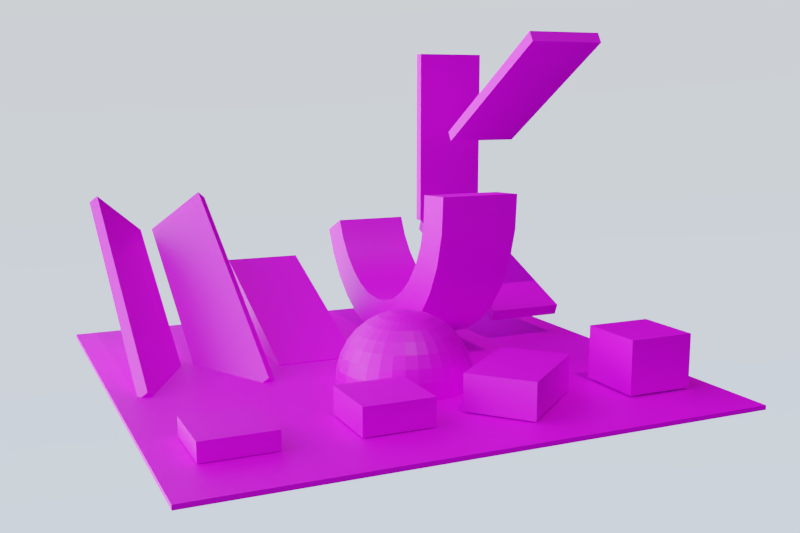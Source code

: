 # Source: basic-colliders.blend  (saved by Blender 4.0.36; exported with 4.5.12 LTS)
import bpy
from mathutils import Matrix  # noqa: F401  (used for matrix-valued properties, if any)

bpy.ops.wm.read_factory_settings(use_empty=True)
scene = bpy.context.scene
scene.name = 'Scene'

# ---- collections
col_scene = bpy.data.collections.new('Scene'); scene.collection.children.link(col_scene)
col_objects = bpy.data.collections.new('objects'); scene.collection.children.link(col_objects)
col_test = bpy.data.collections.new('test'); scene.collection.children.link(col_test)
col_boxes = bpy.data.collections.new('boxes'); scene.collection.children.link(col_boxes)

# ---- images (referenced by path relative to the original .blend; pixels are not part of the script)
import os
ASSET_DIR = os.environ.get("B2B_ASSET_DIR", "")  # directory of the original .blend (textures are referenced by path, not embedded)
HERE = os.path.dirname(os.path.abspath(__file__))  # packed textures are extracted next to this script under _unpacked/

def load_image(name, relpath, width, height, colorspace="sRGB"):
    """Load a texture the original file referenced (path relative to the .blend, or extracted next to this script)."""
    p = next((c for c in (os.path.join(HERE, relpath), os.path.join(ASSET_DIR, relpath)) if relpath and os.path.exists(c)), "")
    if p:
        img = bpy.data.images.load(p, check_existing=True)
        img.name = name
    else:  # same state as the original file: an image datablock whose file is absent (Cycles renders it pink)
        img = bpy.data.images.new(name, width, height)
        img.source = "FILE"
        img.filepath = "//" + (relpath or name)
    img.colorspace_settings.name = colorspace
    return img
img_colorgrid_png = load_image('ColorGrid.png', 'ColorGrid.png', 1024, 1024, 'sRGB')
img_colorgrid_001 = load_image('ColorGrid.001', 'ColorGrid.png', 1024, 1024, 'sRGB')

# ---- materials (node trees are filled in below, after node groups)
mat_uv_grid = bpy.data.materials.new('uv-grid')
mat_uv_grid.alpha_threshold = 0.0
mat_uv_grid.use_backface_culling = True
mat_uv_grid.refraction_depth = 0.1
mat_uv_grid.diffuse_color = (0.5785, 0.7771, 0.8, 1.0)
mat_uv_grid.roughness = 0.0
mat_uv_grid.line_color = (0.0, 0.0, 0.0, 1.0)
mat_bounce2_physics = bpy.data.materials.new('bounce2_physics')
mat_bounce2_physics.alpha_threshold = 0.0
mat_bounce2_physics.use_backface_culling = True
mat_bounce2_physics.refraction_depth = 0.1
mat_bounce2_physics.diffuse_color = (0.5785, 0.7771, 0.8, 1.0)
mat_bounce2_physics.roughness = 0.0
mat_bounce2_physics.line_color = (0.0, 0.0, 0.0, 1.0)
mat_bounce6_physics = bpy.data.materials.new('bounce6_physics')
mat_bounce6_physics.alpha_threshold = 0.0
mat_bounce6_physics.use_backface_culling = True
mat_bounce6_physics.refraction_depth = 0.1
mat_bounce6_physics.diffuse_color = (0.5785, 0.7771, 0.8, 1.0)
mat_bounce6_physics.roughness = 0.0
mat_bounce6_physics.line_color = (0.0, 0.0, 0.0, 1.0)
mat_bounce4_physics = bpy.data.materials.new('bounce4_physics')
mat_bounce4_physics.alpha_threshold = 0.0
mat_bounce4_physics.use_backface_culling = True
mat_bounce4_physics.refraction_depth = 0.1
mat_bounce4_physics.diffuse_color = (0.5785, 0.7771, 0.8, 1.0)
mat_bounce4_physics.roughness = 0.0
mat_bounce4_physics.line_color = (0.0, 0.0, 0.0, 1.0)
mat_bounce8_physics = bpy.data.materials.new('bounce8_physics')
mat_bounce8_physics.alpha_threshold = 0.0
mat_bounce8_physics.use_backface_culling = True
mat_bounce8_physics.refraction_depth = 0.1
mat_bounce8_physics.diffuse_color = (0.5785, 0.7771, 0.8, 1.0)
mat_bounce8_physics.roughness = 0.0
mat_bounce8_physics.line_color = (0.0, 0.0, 0.0, 1.0)

# ---- node groups
ng_auto_smooth = bpy.data.node_groups.new('Auto Smooth', 'GeometryNodeTree')
_s = ng_auto_smooth.interface.new_socket(name='Geometry', in_out='OUTPUT', socket_type='NodeSocketGeometry')
_s = ng_auto_smooth.interface.new_socket(name='Geometry', in_out='INPUT', socket_type='NodeSocketGeometry')
_s = ng_auto_smooth.interface.new_socket(name='Angle', in_out='INPUT', socket_type='NodeSocketFloat')
_s.subtype = 'ANGLE'
_s.min_value = 0.0
_s.max_value = 3.142
ng_auto_smooth.is_modifier = True
_N = ng_auto_smooth.nodes; _L = ng_auto_smooth.links
n0 = _N.new('NodeGroupOutput'); n0.name = 'Group Output'; n0.location = (480, -100)
n1 = _N.new('NodeGroupInput'); n1.name = 'Group Input'; n1.location = (-420, -300)
n2 = _N.new('NodeGroupInput'); n2.name = 'Group Input.001'; n2.location = (-60, -100)
n3 = _N.new('GeometryNodeSetShadeSmooth'); n3.name = 'Set Shade Smooth'; n3.location = (120, -100)
n3.domain = 'EDGE'
n4 = _N.new('GeometryNodeSetShadeSmooth'); n4.name = 'Set Shade Smooth.001'; n4.location = (300, -100)
n5 = _N.new('GeometryNodeInputMeshEdgeAngle'); n5.name = 'Edge Angle'; n5.location = (-420, -220)
n6 = _N.new('GeometryNodeInputEdgeSmooth'); n6.name = 'Is Edge Smooth'; n6.location = (-60, -160)
n7 = _N.new('GeometryNodeInputShadeSmooth'); n7.name = 'Is Face Smooth'; n7.location = (-240, -340)
n8 = _N.new('FunctionNodeBooleanMath'); n8.name = 'Boolean Math'; n8.location = (-60, -220)
n9 = _N.new('FunctionNodeCompare'); n9.name = 'Compare'; n9.location = (-240, -180)
n9.operation = 'LESS_EQUAL'
_L.new(n5.outputs[0], n9.inputs[0])
_L.new(n4.outputs[0], n0.inputs[0])
_L.new(n1.outputs[1], n9.inputs[1])
_L.new(n9.outputs[0], n8.inputs[0])
_L.new(n7.outputs[0], n8.inputs[1])
_L.new(n2.outputs[0], n3.inputs[0])
_L.new(n6.outputs[0], n3.inputs[1])
_L.new(n3.outputs[0], n4.inputs[0])
_L.new(n8.outputs[0], n3.inputs[2])
n0.is_active_output = True

# ---- material node trees
mat_uv_grid.use_nodes = True; mat_uv_grid.node_tree.nodes.clear()
_N = mat_uv_grid.node_tree.nodes; _L = mat_uv_grid.node_tree.links
n0 = _N.new('NodeFrame'); n0.name = 'Frame.002'; n0.location = (-1230, 413)
n0.label = '_BaseColor'
n0.width = 1168
n0.label_size = 24
n1 = _N.new('ShaderNodeOutputMaterial'); n1.name = 'Material Output.001'; n1.location = (580, 360)
n2 = _N.new('ShaderNodeEmission'); n2.name = 'Emission'; n2.location = (80, 400)
n2.width = 200
n2.inputs[1].default_value = 0.0
n3 = _N.new('ShaderNodeAddShader'); n3.name = 'Add Shader'; n3.location = (380, 340)
n4 = _N.new('ShaderNodeUVMap'); n4.name = 'UV Map'; n4.location = (30, -53)
n5 = _N.new('ShaderNodeBsdfPrincipled'); n5.name = 'Principled BSDF'; n5.location = (81, 222)
n5.width = 201
n5.subsurface_method = 'BURLEY'
n5.inputs[3].default_value = 1.45
n5.inputs[9].default_value = (1.0, 1.0, 1.0)
n5.inputs[27].default_value = (0.0, 0.0, 0.0, 1.0)
n5.inputs[28].default_value = 1.0
n6 = _N.new('ShaderNodeMapping'); n6.name = 'Mapping.002'; n6.location = (230, -53)
n6.width = 240
n7 = _N.new('NodeReroute'); n7.name = 'Reroute.001'; n7.location = (1130, -53)
n7.width = 16
n8 = _N.new('ShaderNodeTexImage'); n8.name = 'Image Texture.001'; n8.location = (666, -70)
n8.image = img_colorgrid_png
n4.parent = n0
n6.parent = n0
n7.parent = n0
n8.parent = n0
_L.new(n4.outputs[0], n6.inputs[0])
_L.new(n2.outputs[0], n3.inputs[0])
_L.new(n3.outputs[0], n1.inputs[0])
_L.new(n5.outputs[0], n3.inputs[1])
_L.new(n6.outputs[0], n8.inputs[0])
_L.new(n8.outputs[0], n7.inputs[0])
_L.new(n7.outputs[0], n2.inputs[0])
_L.new(n7.outputs[0], n5.inputs[0])
n1.is_active_output = True
mat_bounce2_physics.use_nodes = True; mat_bounce2_physics.node_tree.nodes.clear()
_N = mat_bounce2_physics.node_tree.nodes; _L = mat_bounce2_physics.node_tree.links
n0 = _N.new('NodeFrame'); n0.name = 'Frame.002'; n0.location = (-1230, 413)
n0.label = '_BaseColor'
n0.width = 1168
n0.label_size = 24
n1 = _N.new('ShaderNodeOutputMaterial'); n1.name = 'Material Output.001'; n1.location = (580, 360)
n2 = _N.new('ShaderNodeEmission'); n2.name = 'Emission'; n2.location = (80, 400)
n2.width = 200
n2.inputs[1].default_value = 0.0
n3 = _N.new('ShaderNodeAddShader'); n3.name = 'Add Shader'; n3.location = (380, 340)
n4 = _N.new('ShaderNodeUVMap'); n4.name = 'UV Map'; n4.location = (30, -53)
n5 = _N.new('ShaderNodeBsdfPrincipled'); n5.name = 'Principled BSDF'; n5.location = (81, 222)
n5.width = 201
n5.subsurface_method = 'BURLEY'
n5.inputs[3].default_value = 1.45
n5.inputs[9].default_value = (1.0, 1.0, 1.0)
n5.inputs[27].default_value = (0.0, 0.0, 0.0, 1.0)
n5.inputs[28].default_value = 1.0
n6 = _N.new('ShaderNodeMapping'); n6.name = 'Mapping.002'; n6.location = (230, -53)
n6.width = 240
n7 = _N.new('NodeReroute'); n7.name = 'Reroute.001'; n7.location = (1130, -53)
n7.width = 16
n8 = _N.new('ShaderNodeTexImage'); n8.name = 'Image Texture.001'; n8.location = (666, -70)
n8.image = img_colorgrid_001
n4.parent = n0
n6.parent = n0
n7.parent = n0
n8.parent = n0
_L.new(n4.outputs[0], n6.inputs[0])
_L.new(n2.outputs[0], n3.inputs[0])
_L.new(n3.outputs[0], n1.inputs[0])
_L.new(n5.outputs[0], n3.inputs[1])
_L.new(n6.outputs[0], n8.inputs[0])
_L.new(n8.outputs[0], n7.inputs[0])
_L.new(n7.outputs[0], n2.inputs[0])
_L.new(n7.outputs[0], n5.inputs[0])
n1.is_active_output = True
mat_bounce6_physics.use_nodes = True; mat_bounce6_physics.node_tree.nodes.clear()
_N = mat_bounce6_physics.node_tree.nodes; _L = mat_bounce6_physics.node_tree.links
n0 = _N.new('NodeFrame'); n0.name = 'Frame.002'; n0.location = (-1230, 413)
n0.label = '_BaseColor'
n0.width = 1168
n0.label_size = 24
n1 = _N.new('ShaderNodeOutputMaterial'); n1.name = 'Material Output.001'; n1.location = (580, 360)
n2 = _N.new('ShaderNodeEmission'); n2.name = 'Emission'; n2.location = (80, 400)
n2.width = 200
n2.inputs[1].default_value = 0.0
n3 = _N.new('ShaderNodeAddShader'); n3.name = 'Add Shader'; n3.location = (380, 340)
n4 = _N.new('ShaderNodeUVMap'); n4.name = 'UV Map'; n4.location = (30, -53)
n5 = _N.new('ShaderNodeBsdfPrincipled'); n5.name = 'Principled BSDF'; n5.location = (81, 222)
n5.width = 201
n5.subsurface_method = 'BURLEY'
n5.inputs[3].default_value = 1.45
n5.inputs[9].default_value = (1.0, 1.0, 1.0)
n5.inputs[27].default_value = (0.0, 0.0, 0.0, 1.0)
n5.inputs[28].default_value = 1.0
n6 = _N.new('ShaderNodeMapping'); n6.name = 'Mapping.002'; n6.location = (230, -53)
n6.width = 240
n7 = _N.new('NodeReroute'); n7.name = 'Reroute.001'; n7.location = (1130, -53)
n7.width = 16
n8 = _N.new('ShaderNodeTexImage'); n8.name = 'Image Texture.001'; n8.location = (666, -70)
n8.image = img_colorgrid_001
n4.parent = n0
n6.parent = n0
n7.parent = n0
n8.parent = n0
_L.new(n4.outputs[0], n6.inputs[0])
_L.new(n2.outputs[0], n3.inputs[0])
_L.new(n3.outputs[0], n1.inputs[0])
_L.new(n5.outputs[0], n3.inputs[1])
_L.new(n6.outputs[0], n8.inputs[0])
_L.new(n8.outputs[0], n7.inputs[0])
_L.new(n7.outputs[0], n2.inputs[0])
_L.new(n7.outputs[0], n5.inputs[0])
n1.is_active_output = True
mat_bounce4_physics.use_nodes = True; mat_bounce4_physics.node_tree.nodes.clear()
_N = mat_bounce4_physics.node_tree.nodes; _L = mat_bounce4_physics.node_tree.links
n0 = _N.new('NodeFrame'); n0.name = 'Frame.002'; n0.location = (-1230, 413)
n0.label = '_BaseColor'
n0.width = 1168
n0.label_size = 24
n1 = _N.new('ShaderNodeOutputMaterial'); n1.name = 'Material Output.001'; n1.location = (580, 360)
n2 = _N.new('ShaderNodeEmission'); n2.name = 'Emission'; n2.location = (80, 400)
n2.width = 200
n2.inputs[1].default_value = 0.0
n3 = _N.new('ShaderNodeAddShader'); n3.name = 'Add Shader'; n3.location = (380, 340)
n4 = _N.new('ShaderNodeUVMap'); n4.name = 'UV Map'; n4.location = (30, -53)
n5 = _N.new('ShaderNodeBsdfPrincipled'); n5.name = 'Principled BSDF'; n5.location = (81, 222)
n5.width = 201
n5.subsurface_method = 'BURLEY'
n5.inputs[3].default_value = 1.45
n5.inputs[9].default_value = (1.0, 1.0, 1.0)
n5.inputs[27].default_value = (0.0, 0.0, 0.0, 1.0)
n5.inputs[28].default_value = 1.0
n6 = _N.new('ShaderNodeMapping'); n6.name = 'Mapping.002'; n6.location = (230, -53)
n6.width = 240
n7 = _N.new('NodeReroute'); n7.name = 'Reroute.001'; n7.location = (1130, -53)
n7.width = 16
n8 = _N.new('ShaderNodeTexImage'); n8.name = 'Image Texture.001'; n8.location = (666, -70)
n8.image = img_colorgrid_001
n4.parent = n0
n6.parent = n0
n7.parent = n0
n8.parent = n0
_L.new(n4.outputs[0], n6.inputs[0])
_L.new(n2.outputs[0], n3.inputs[0])
_L.new(n3.outputs[0], n1.inputs[0])
_L.new(n5.outputs[0], n3.inputs[1])
_L.new(n6.outputs[0], n8.inputs[0])
_L.new(n8.outputs[0], n7.inputs[0])
_L.new(n7.outputs[0], n2.inputs[0])
_L.new(n7.outputs[0], n5.inputs[0])
n1.is_active_output = True
mat_bounce8_physics.use_nodes = True; mat_bounce8_physics.node_tree.nodes.clear()
_N = mat_bounce8_physics.node_tree.nodes; _L = mat_bounce8_physics.node_tree.links
n0 = _N.new('NodeFrame'); n0.name = 'Frame.002'; n0.location = (-1230, 413)
n0.label = '_BaseColor'
n0.width = 1168
n0.label_size = 24
n1 = _N.new('ShaderNodeOutputMaterial'); n1.name = 'Material Output.001'; n1.location = (580, 360)
n2 = _N.new('ShaderNodeEmission'); n2.name = 'Emission'; n2.location = (80, 400)
n2.width = 200
n2.inputs[1].default_value = 0.0
n3 = _N.new('ShaderNodeAddShader'); n3.name = 'Add Shader'; n3.location = (380, 340)
n4 = _N.new('ShaderNodeUVMap'); n4.name = 'UV Map'; n4.location = (30, -53)
n5 = _N.new('ShaderNodeBsdfPrincipled'); n5.name = 'Principled BSDF'; n5.location = (81, 222)
n5.width = 201
n5.subsurface_method = 'BURLEY'
n5.inputs[3].default_value = 1.45
n5.inputs[9].default_value = (1.0, 1.0, 1.0)
n5.inputs[27].default_value = (0.0, 0.0, 0.0, 1.0)
n5.inputs[28].default_value = 1.0
n6 = _N.new('ShaderNodeMapping'); n6.name = 'Mapping.002'; n6.location = (230, -53)
n6.width = 240
n7 = _N.new('NodeReroute'); n7.name = 'Reroute.001'; n7.location = (1130, -53)
n7.width = 16
n8 = _N.new('ShaderNodeTexImage'); n8.name = 'Image Texture.001'; n8.location = (666, -70)
n8.image = img_colorgrid_001
n4.parent = n0
n6.parent = n0
n7.parent = n0
n8.parent = n0
_L.new(n4.outputs[0], n6.inputs[0])
_L.new(n2.outputs[0], n3.inputs[0])
_L.new(n3.outputs[0], n1.inputs[0])
_L.new(n5.outputs[0], n3.inputs[1])
_L.new(n6.outputs[0], n8.inputs[0])
_L.new(n8.outputs[0], n7.inputs[0])
_L.new(n7.outputs[0], n2.inputs[0])
_L.new(n7.outputs[0], n5.inputs[0])
n1.is_active_output = True

# ---- world
world_world = bpy.data.worlds.new('World'); scene.world = world_world
world_world.use_nodes = True; world_world.node_tree.nodes.clear()
_N = world_world.node_tree.nodes; _L = world_world.node_tree.links
n0 = _N.new('NodeFrame'); n0.name = 'Frame.002'; n0.location = (345, 1197)
n0.label = 'Lighting'
n0.width = 177
n1 = _N.new('NodeFrame'); n1.name = 'Frame.003'; n1.location = (345, 1076)
n1.label = 'Camera'
n1.width = 177
n2 = _N.new('NodeFrame'); n2.name = 'Frame'; n2.location = (-1320, 967)
n2.label = 'Simple Underlighting'
n2.width = 1206
n3 = _N.new('NodeFrame'); n3.name = 'Frame.001'; n3.location = (-1491, 1471)
n3.label = 'Simple Sky Gradient'
n3.width = 1370
n4 = _N.new('NodeReroute'); n4.name = 'Reroute.002'; n4.location = (38, -48)
n4.width = 16
n4.socket_idname = 'NodeSocketShader'
n5 = _N.new('NodeReroute'); n5.name = 'Reroute.003'; n5.location = (139, -48)
n5.width = 16
n5.socket_idname = 'NodeSocketShader'
n6 = _N.new('NodeReroute'); n6.name = 'Reroute.004'; n6.location = (38, -48)
n6.width = 16
n6.socket_idname = 'NodeSocketShader'
n7 = _N.new('ShaderNodeMixShader'); n7.name = 'Mix Shader'; n7.location = (685, 1230)
n8 = _N.new('ShaderNodeLightPath'); n8.name = 'Light Path'; n8.location = (363, 1290)
n9 = _N.new('NodeReroute'); n9.name = 'Reroute.005'; n9.location = (139, -48)
n9.width = 16
n9.socket_idname = 'NodeSocketShader'
n10 = _N.new('ShaderNodeOutputWorld'); n10.name = 'World Output.001'; n10.location = (907, 1230)
n11 = _N.new('ShaderNodeTexGradient'); n11.name = 'Gradient Texture'; n11.location = (433, -101)
n12 = _N.new('ShaderNodeMapping'); n12.name = 'Mapping.002'; n12.location = (232, -101)
n12.inputs[1].default_value = (0.3, 0.0, -8.4)
n12.inputs[2].default_value = (0.005236, 1.571, 0.0)
n12.inputs[3].default_value = (1.0, 6.2, 0.3)
n13 = _N.new('ShaderNodeBackground'); n13.name = 'Background.006'; n13.location = (1035, -40)
n13.inputs[1].default_value = 3.0
n14 = _N.new('ShaderNodeValToRGB'); n14.name = 'ColorRamp'; n14.location = (615, -60)
n14.width = 320
n14.color_ramp.interpolation = 'EASE'
while len(n14.color_ramp.elements) > 1: n14.color_ramp.elements.remove(n14.color_ramp.elements[-1])
n14.color_ramp.elements[0].position = 0.0; n14.color_ramp.elements[0].color = (0.09656, 0.088, 0.112, 1.0)
_e = n14.color_ramp.elements.new(0.09135); _e.color = (0.3214, 0.3954, 0.5035, 1.0)
_e = n14.color_ramp.elements.new(0.6194); _e.color = (0.3059, 0.3077, 0.2759, 1.0)
_e = n14.color_ramp.elements.new(1.0); _e.color = (1.0, 0.8784, 0.9148, 1.0)
n15 = _N.new('ShaderNodeTexCoord'); n15.name = 'Texture Coordinate.002'; n15.location = (30, -60)
n16 = _N.new('ShaderNodeVectorMath'); n16.name = 'Vector Math.001'; n16.location = (998, -40)
n16.operation = 'MULTIPLY'
n16.inputs[1].default_value = (1.8, 1.8, 1.8)
n17 = _N.new('ShaderNodeValToRGB'); n17.name = 'ColorRamp.001'; n17.location = (655, -60)
while len(n17.color_ramp.elements) > 1: n17.color_ramp.elements.remove(n17.color_ramp.elements[-1])
n17.color_ramp.elements[0].position = 0.0; n17.color_ramp.elements[0].color = (0.0, 0.0, 0.0, 1.0)
_e = n17.color_ramp.elements.new(0.1757); _e.color = (0.06419, 0.05671, 0.05101, 1.0)
_e = n17.color_ramp.elements.new(0.6957); _e.color = (0.2436, 0.3386, 0.5074, 1.0)
_e = n17.color_ramp.elements.new(1.0); _e.color = (1.0, 1.0, 1.0, 1.0)
n18 = _N.new('ShaderNodeTexGradient'); n18.name = 'Gradient Texture.001'; n18.location = (433, -60)
n19 = _N.new('ShaderNodeMapping'); n19.name = 'Mapping.001'; n19.location = (232, -60)
n19.inputs[2].default_value = (0.0, 0.0, -2.766)
n20 = _N.new('ShaderNodeTexCoord'); n20.name = 'Texture Coordinate.001'; n20.location = (30, -60)
n21 = _N.new('ShaderNodeBackground'); n21.name = 'Background.003'; n21.location = (1199, -40)
n21.inputs[1].default_value = 3.0
n4.parent = n0
n5.parent = n0
n6.parent = n1
n9.parent = n1
n11.parent = n2
n12.parent = n2
n13.parent = n2
n14.parent = n2
n15.parent = n2
n16.parent = n3
n17.parent = n3
n18.parent = n3
n19.parent = n3
n20.parent = n3
n21.parent = n3
_L.new(n20.outputs[0], n19.inputs[0])
_L.new(n11.outputs[0], n14.inputs[0])
_L.new(n12.outputs[0], n11.inputs[0])
_L.new(n17.outputs[0], n16.inputs[0])
_L.new(n19.outputs[0], n18.inputs[0])
_L.new(n18.outputs[0], n17.inputs[0])
_L.new(n4.outputs[0], n5.inputs[0])
_L.new(n6.outputs[0], n9.inputs[0])
_L.new(n8.outputs[0], n7.inputs[0])
_L.new(n16.outputs[0], n21.inputs[0])
_L.new(n5.outputs[0], n7.inputs[1])
_L.new(n9.outputs[0], n7.inputs[2])
_L.new(n14.outputs[0], n13.inputs[0])
_L.new(n21.outputs[0], n4.inputs[0])
_L.new(n7.outputs[0], n10.inputs[0])
_L.new(n13.outputs[0], n6.inputs[0])
_L.new(n15.outputs[0], n12.inputs[0])
n10.is_active_output = True
world_world.color = (0.05088, 0.05088, 0.05088)
world_world.use_sun_shadow = False
world_world.sun_shadow_jitter_overblur = 0.0
world_world.cycles.sample_map_resolution = 2048

# ---- cameras
cam_camera = bpy.data.cameras.new('Camera')
cam_camera.lens = 45.0

# ---- lights
light_sun = bpy.data.lights.new('Sun', 'SUN')
light_sun.transmission_factor = 0.0
light_sun.energy = 1.0

# ---- meshes
me_plane_002 = bpy.data.meshes.new('Plane.002')
me_plane_002.from_pydata([(7.965, 7.965, 0.06513), (-7.965, 7.965, 0.06513), (7.965, -7.965, 0.06513), (-7.965, -7.965, 0.06513), (7.965, 7.965, -0.06513), (-7.965, 7.965, -0.06513), (7.965, -7.965, -0.06513), (-7.965, -7.965, -0.06513)], [], [(0, 1, 3, 2), (4, 6, 7, 5), (1, 5, 7, 3), (2, 6, 4, 0), (3, 7, 6, 2), (0, 4, 5, 1)])
_uv = me_plane_002.uv_layers.new(name='UVMap')
_uv.uv.foreach_set('vector', [0.625, 0.125, 0.5, 0.125, 0.5, 0.0, 0.625, 4.052e-08, 0.625, 0.125, 0.625, 4.052e-08, 0.5, 0.0, 0.5, 0.125, 0.5, 0.125, 0.5, 0.125, 0.5, 0.0, 0.5, 0.0, 0.625, 4.052e-08, 0.625, 4.052e-08, 0.625, 0.125, 0.625, 0.125, 0.5, 0.0, 0.5, 0.0, 0.625, 4.052e-08, 0.625, 4.052e-08, 0.625, 0.125, 0.625, 0.125, 0.5, 0.125, 0.5, 0.125])
me_plane_002.materials.append(mat_uv_grid)
me_plane_002.update()
me_plane_001 = bpy.data.meshes.new('Plane.001')
me_plane_001.from_pydata([(-0.9987, 0.9987, 0.2605), (-0.9987, -0.9988, 0.2605), (-0.9987, 0.9987, -0.2605), (-0.9987, -0.9988, -0.2605), (0.9987, -0.9987, -0.2605), (0.9987, 0.9988, -0.2605), (0.9987, 0.9988, 0.2605), (0.9987, -0.9987, 0.2605)], [], [(2, 1, 0), (4, 2, 5), (6, 2, 0), (3, 7, 1), (0, 7, 6), (4, 6, 7), (2, 3, 1), (4, 3, 2), (6, 5, 2), (3, 4, 7), (0, 1, 7), (4, 5, 6)])
_uv = me_plane_001.uv_layers.new(name='UVMap')
_uv.uv.foreach_set('vector', [0.1255, 0.25, 0.1255, 0.125, 0.1255, 0.25, 0.2505, 0.125, 0.1255, 0.25, 0.2505, 0.25, 0.2505, 0.25, 0.1255, 0.25, 0.1255, 0.25, 0.1255, 0.125, 0.2505, 0.125, 0.1255, 0.125, 0.1255, 0.25, 0.2505, 0.125, 0.2505, 0.25, 0.2505, 0.125, 0.2505, 0.25, 0.2505, 0.125, 0.1255, 0.25, 0.1255, 0.125, 0.1255, 0.125, 0.2505, 0.125, 0.1255, 0.125, 0.1255, 0.25, 0.2505, 0.25, 0.2505, 0.25, 0.1255, 0.25, 0.1255, 0.125, 0.2505, 0.125, 0.2505, 0.125, 0.1255, 0.25, 0.1255, 0.125, 0.2505, 0.125, 0.2505, 0.125, 0.2505, 0.25, 0.2505, 0.25])
me_plane_001.materials.append(mat_bounce2_physics)
me_plane_001.update()
me_plane_003 = bpy.data.meshes.new('Plane.003')
me_plane_003.from_pydata([(0.9988, -1.498, 0.521), (-0.9987, -1.498, 0.521), (0.9987, 1.498, 0.521), (-0.9988, 1.498, 0.521), (-0.9987, -1.498, -0.521), (0.9988, -1.498, -0.521), (-0.9988, 1.498, -0.521), (0.9987, 1.498, -0.521)], [], [(5, 2, 0), (1, 6, 4), (6, 2, 7), (7, 4, 6), (1, 2, 3), (5, 1, 4), (5, 7, 2), (1, 3, 6), (6, 3, 2), (7, 5, 4), (1, 0, 2), (5, 0, 1)])
_uv = me_plane_003.uv_layers.new(name='UVMap')
_uv.uv.foreach_set('vector', [0.6256, 0.125, 0.7506, 0.125, 0.6256, 0.125, 0.6256, 0.25, 0.7506, 0.25, 0.6256, 0.25, 0.7506, 0.25, 0.7506, 0.125, 0.7506, 0.125, 0.7506, 0.125, 0.6256, 0.25, 0.7506, 0.25, 0.6256, 0.25, 0.7506, 0.125, 0.7506, 0.25, 0.6256, 0.125, 0.6256, 0.25, 0.6256, 0.25, 0.6256, 0.125, 0.7506, 0.125, 0.7506, 0.125, 0.6256, 0.25, 0.7506, 0.25, 0.7506, 0.25, 0.7506, 0.25, 0.7506, 0.25, 0.7506, 0.125, 0.7506, 0.125, 0.6256, 0.125, 0.6256, 0.25, 0.6256, 0.25, 0.6256, 0.125, 0.7506, 0.125, 0.6256, 0.125, 0.6256, 0.125, 0.6256, 0.25])
me_plane_003.materials.append(mat_bounce6_physics)
me_plane_003.update()
me_plane_004 = bpy.data.meshes.new('Plane.004')
me_plane_004.from_pydata([(0.9988, -0.9987, -0.2605), (0.9987, 0.9988, -0.2605), (-0.9987, -0.9988, -0.2605), (-0.9987, 0.9987, -0.2605), (0.9987, 0.9988, 0.2605), (0.9988, -0.9987, 0.2605), (-0.9988, 0.9987, 0.2605), (-0.9988, -0.9988, 0.2605)], [], [(6, 5, 4), (0, 3, 1), (4, 3, 6), (2, 5, 7), (1, 5, 0), (2, 6, 3), (6, 7, 5), (0, 2, 3), (4, 1, 3), (2, 0, 5), (1, 4, 5), (2, 7, 6)])
_uv = me_plane_004.uv_layers.new(name='UVMap')
_uv.uv.foreach_set('vector', [0.3755, 0.25, 0.5005, 0.125, 0.5005, 0.25, 0.5005, 0.125, 0.3755, 0.25, 0.5005, 0.25, 0.5005, 0.25, 0.3755, 0.25, 0.3755, 0.25, 0.3755, 0.125, 0.5005, 0.125, 0.3755, 0.125, 0.5005, 0.25, 0.5005, 0.125, 0.5005, 0.125, 0.3755, 0.125, 0.3755, 0.25, 0.3755, 0.25, 0.3755, 0.25, 0.3755, 0.125, 0.5005, 0.125, 0.5005, 0.125, 0.3755, 0.125, 0.3755, 0.25, 0.5005, 0.25, 0.5005, 0.25, 0.3755, 0.25, 0.3755, 0.125, 0.5005, 0.125, 0.5005, 0.125, 0.5005, 0.25, 0.5005, 0.25, 0.5005, 0.125, 0.3755, 0.125, 0.3755, 0.125, 0.3755, 0.25])
me_plane_004.materials.append(mat_bounce4_physics)
me_plane_004.update()
me_plane_009 = bpy.data.meshes.new('Plane.009')
me_plane_009.from_pydata([(-0.9987, -0.9988, 0.2605), (-0.9988, 0.9987, 0.2605), (0.9987, -0.9987, 0.2605), (0.9987, 0.9988, 0.2605), (-0.9988, 0.9987, -0.2605), (-0.9987, -0.9988, -0.2605), (0.9987, 0.9988, -0.2605), (0.9987, -0.9987, -0.2605)], [], [(5, 2, 0), (1, 6, 4), (6, 2, 7), (7, 4, 6), (1, 2, 3), (5, 1, 4), (5, 7, 2), (1, 3, 6), (6, 3, 2), (7, 5, 4), (1, 0, 2), (5, 0, 1)])
_uv = me_plane_009.uv_layers.new(name='UVMap')
_uv.uv.foreach_set('vector', [0.8754, 0.125, 1.0, 0.125, 0.8754, 0.125, 0.8754, 0.25, 1.0, 0.25, 0.8754, 0.25, 1.0, 0.25, 1.0, 0.125, 1.0, 0.125, 1.0, 0.125, 0.8754, 0.25, 1.0, 0.25, 0.8754, 0.25, 1.0, 0.125, 1.0, 0.25, 0.8754, 0.125, 0.8754, 0.25, 0.8754, 0.25, 0.8754, 0.125, 1.0, 0.125, 1.0, 0.125, 0.8754, 0.25, 1.0, 0.25, 1.0, 0.25, 1.0, 0.25, 1.0, 0.25, 1.0, 0.125, 1.0, 0.125, 0.8754, 0.125, 0.8754, 0.25, 0.8754, 0.25, 0.8754, 0.125, 1.0, 0.125, 0.8754, 0.125, 0.8754, 0.125, 0.8754, 0.25])
me_plane_009.materials.append(mat_bounce8_physics)
me_plane_009.update()
me_sphere = bpy.data.meshes.new('Sphere')
me_sphere.from_pydata([(0.0, 0.5556, 0.8315), (0.0, 0.8315, 0.5556), (0.0, 0.9808, 0.1951), (0.0, 1.0, 0.0), (0.0, 0.9808, -0.1951), (0.0, 0.8315, -0.5556), (0.03806, 0.1913, 0.9808), (0.07466, 0.3753, 0.9239), (0.1084, 0.5449, 0.8315), (0.1379, 0.6935, 0.7071), (0.1622, 0.8155, 0.5556), (0.1802, 0.9061, 0.3827), (0.1913, 0.9619, 0.1951), (0.1951, 0.9808, 0.0), (0.1913, 0.9619, -0.1951), (0.1802, 0.9061, -0.3827), (0.1622, 0.8155, -0.5556), (0.1379, 0.6935, -0.7071), (0.1084, 0.5449, -0.8315), (0.07466, 0.3753, -0.9239), (0.03806, 0.1913, -0.9808), (0.07466, 0.1802, 0.9808), (0.1464, 0.3536, 0.9239), (0.2126, 0.5133, 0.8315), (0.2706, 0.6533, 0.7071), (0.3182, 0.7682, 0.5556), (0.3536, 0.8536, 0.3827), (0.3753, 0.9061, 0.1951), (0.3827, 0.9239, 0.0), (0.3753, 0.9061, -0.1951), (0.3536, 0.8536, -0.3827), (0.3182, 0.7682, -0.5556), (0.2706, 0.6533, -0.7071), (0.2126, 0.5133, -0.8315), (0.1464, 0.3536, -0.9239), (0.07466, 0.1802, -0.9808), (0.1084, 0.1622, 0.9808), (0.2126, 0.3182, 0.9239), (0.3087, 0.4619, 0.8315), (0.3928, 0.5879, 0.7071), (0.4619, 0.6913, 0.5556), (0.5133, 0.7682, 0.3827), (0.5449, 0.8155, 0.1951), (0.5556, 0.8315, 0.0), (0.5449, 0.8155, -0.1951), (0.5133, 0.7682, -0.3827), (0.4619, 0.6913, -0.5556), (0.3928, 0.5879, -0.7071), (0.3087, 0.4619, -0.8315), (0.2126, 0.3182, -0.9239), (0.1084, 0.1622, -0.9808), (0.1379, 0.1379, 0.9808), (0.2706, 0.2706, 0.9239), (0.3928, 0.3928, 0.8315), (0.5, 0.5, 0.7071), (0.5879, 0.5879, 0.5556), (0.6533, 0.6533, 0.3827), (0.6935, 0.6935, 0.1951), (0.7071, 0.7071, 0.0), (0.6935, 0.6935, -0.1951), (0.6533, 0.6533, -0.3827), (0.5879, 0.5879, -0.5556), (0.5, 0.5, -0.7071), (0.3928, 0.3928, -0.8315), (0.2706, 0.2706, -0.9239), (0.1379, 0.1379, -0.9808), (0.1622, 0.1084, 0.9808), (0.3182, 0.2126, 0.9239), (0.4619, 0.3087, 0.8315), (0.5879, 0.3928, 0.7071), (0.6913, 0.4619, 0.5556), (0.7682, 0.5133, 0.3827), (0.8155, 0.5449, 0.1951), (0.8315, 0.5556, 0.0), (0.8155, 0.5449, -0.1951), (0.7682, 0.5133, -0.3827), (0.6913, 0.4619, -0.5556), (0.5879, 0.3928, -0.7071), (0.4619, 0.3087, -0.8315), (0.3182, 0.2126, -0.9239), (0.1622, 0.1084, -0.9808), (0.0, 0.0, 1.0), (0.1802, 0.07466, 0.9808), (0.3536, 0.1464, 0.9239), (0.5133, 0.2126, 0.8315), (0.6533, 0.2706, 0.7071), (0.7682, 0.3182, 0.5556), (0.8536, 0.3536, 0.3827), (0.9061, 0.3753, 0.1951), (0.9239, 0.3827, 0.0), (0.9061, 0.3753, -0.1951), (0.8536, 0.3536, -0.3827), (0.7682, 0.3182, -0.5556), (0.6533, 0.2706, -0.7071), (0.5133, 0.2126, -0.8315), (0.3536, 0.1464, -0.9239), (0.1802, 0.07466, -0.9808), (0.1913, 0.03806, 0.9808), (0.3753, 0.07466, 0.9239), (0.5449, 0.1084, 0.8315), (0.6935, 0.1379, 0.7071), (0.8155, 0.1622, 0.5556), (0.9061, 0.1802, 0.3827), (0.9619, 0.1913, 0.1951), (0.9808, 0.1951, 0.0), (0.9619, 0.1913, -0.1951), (0.9061, 0.1802, -0.3827), (0.8155, 0.1622, -0.5556), (0.6935, 0.1379, -0.7071), (0.5449, 0.1084, -0.8315), (0.3753, 0.07466, -0.9239), (0.1913, 0.03806, -0.9808), (0.1951, -1.118e-08, 0.9808), (0.3827, -2.235e-08, 0.9239), (0.5556, -5.215e-08, 0.8315), (0.7071, 1.49e-08, 0.7071), (0.8315, -8.941e-08, 0.5556), (0.9239, 4.47e-08, 0.3827), (0.9808, -8.941e-08, 0.1951), (1.0, -1.639e-07, 0.0), (0.9808, -8.941e-08, -0.1951), (0.9239, 4.47e-08, -0.3827), (0.8315, -8.941e-08, -0.5556), (0.7071, 1.49e-08, -0.7071), (0.5556, -5.215e-08, -0.8315), (0.3827, -2.235e-08, -0.9239), (0.1951, -1.118e-08, -0.9808), (0.1913, -0.03806, 0.9808), (0.3753, -0.07466, 0.9239), (0.5449, -0.1084, 0.8315), (0.6935, -0.1379, 0.7071), (0.8155, -0.1622, 0.5556), (0.9061, -0.1802, 0.3827), (0.9619, -0.1913, 0.1951), (0.9808, -0.1951, 0.0), (0.9619, -0.1913, -0.1951), (0.9061, -0.1802, -0.3827), (0.8155, -0.1622, -0.5556), (0.6935, -0.1379, -0.7071), (0.5449, -0.1084, -0.8315), (0.3753, -0.07466, -0.9239), (0.1913, -0.03806, -0.9808), (0.1802, -0.07466, 0.9808), (0.3536, -0.1464, 0.9239), (0.5133, -0.2126, 0.8315), (0.6533, -0.2706, 0.7071), (0.7682, -0.3182, 0.5556), (0.8536, -0.3536, 0.3827), (0.9061, -0.3753, 0.1951), (0.9239, -0.3827, 0.0), (0.9061, -0.3753, -0.1951), (0.8536, -0.3536, -0.3827), (0.7682, -0.3182, -0.5556), (0.6533, -0.2706, -0.7071), (0.5133, -0.2126, -0.8315), (0.3536, -0.1464, -0.9239), (0.1802, -0.07466, -0.9808), (0.1622, -0.1084, 0.9808), (0.3182, -0.2126, 0.9239), (0.4619, -0.3087, 0.8315), (0.5879, -0.3928, 0.7071), (0.6913, -0.4619, 0.5556), (0.7682, -0.5133, 0.3827), (0.8155, -0.5449, 0.1951), (0.8315, -0.5556, 0.0), (0.8155, -0.5449, -0.1951), (0.7682, -0.5133, -0.3827), (0.6913, -0.4619, -0.5556), (0.5879, -0.3928, -0.7071), (0.4619, -0.3087, -0.8315), (0.3182, -0.2126, -0.9239), (0.1622, -0.1084, -0.9808), (0.1379, -0.1379, 0.9808), (0.2706, -0.2706, 0.9239), (0.3928, -0.3928, 0.8315), (0.5, -0.5, 0.7071), (0.5879, -0.5879, 0.5556), (0.6533, -0.6533, 0.3827), (0.6935, -0.6935, 0.1951), (0.7071, -0.7071, 0.0), (0.6935, -0.6935, -0.1951), (0.6533, -0.6533, -0.3827), (0.5879, -0.5879, -0.5556), (0.5, -0.5, -0.7071), (0.3928, -0.3928, -0.8315), (0.2706, -0.2706, -0.9239), (0.1379, -0.1379, -0.9808), (0.1084, -0.1622, 0.9808), (0.2126, -0.3182, 0.9239), (0.3087, -0.4619, 0.8315), (0.3928, -0.5879, 0.7071), (0.4619, -0.6913, 0.5556), (0.5133, -0.7682, 0.3827), (0.5449, -0.8155, 0.1951), (0.5556, -0.8315, 0.0), (0.5449, -0.8155, -0.1951), (0.5133, -0.7682, -0.3827), (0.4619, -0.6913, -0.5556), (0.3928, -0.5879, -0.7071), (0.3087, -0.4619, -0.8315), (0.2126, -0.3182, -0.9239), (0.1084, -0.1622, -0.9808), (0.07466, -0.1802, 0.9808), (0.1464, -0.3536, 0.9239), (0.2126, -0.5133, 0.8315), (0.2706, -0.6533, 0.7071), (0.3182, -0.7682, 0.5556), (0.3536, -0.8536, 0.3827), (0.3753, -0.9061, 0.1951), (0.3827, -0.9239, 0.0), (0.3753, -0.9061, -0.1951), (0.3536, -0.8536, -0.3827), (0.3182, -0.7682, -0.5556), (0.2706, -0.6533, -0.7071), (0.2126, -0.5133, -0.8315), (0.1464, -0.3536, -0.9239), (0.07466, -0.1802, -0.9808), (0.03806, -0.1913, 0.9808), (0.07466, -0.3753, 0.9239), (0.1084, -0.5449, 0.8315), (0.1379, -0.6935, 0.7071), (0.1622, -0.8155, 0.5556), (0.1802, -0.9061, 0.3827), (0.1913, -0.9619, 0.1951), (0.1951, -0.9808, 0.0), (0.1913, -0.9619, -0.1951), (0.1802, -0.9061, -0.3827), (0.1622, -0.8155, -0.5556), (0.1379, -0.6935, -0.7071), (0.1084, -0.5449, -0.8315), (0.07466, -0.3753, -0.9239), (0.03806, -0.1913, -0.9808), (-7.451e-09, -0.1951, 0.9808), (-5.215e-08, -0.3827, 0.9239), (-9.686e-08, -0.5556, 0.8315), (-1.49e-08, -0.7071, 0.7071), (-1.043e-07, -0.8315, 0.5556), (2.98e-08, -0.9239, 0.3827), (-1.341e-07, -0.9808, 0.1951), (-3.278e-07, -1.0, 0.0), (-1.341e-07, -0.9808, -0.1951), (2.98e-08, -0.9239, -0.3827), (-1.043e-07, -0.8315, -0.5556), (-1.49e-08, -0.7071, -0.7071), (-9.686e-08, -0.5556, -0.8315), (-5.215e-08, -0.3827, -0.9239), (-7.451e-09, -0.1951, -0.9808), (-0.03806, -0.1913, 0.9808), (-0.07466, -0.3753, 0.9239), (-0.1084, -0.5449, 0.8315), (-0.1379, -0.6935, 0.7071), (-0.1622, -0.8155, 0.5556), (-0.1802, -0.9061, 0.3827), (-0.1913, -0.9619, 0.1951), (-0.1951, -0.9808, 0.0), (-0.1913, -0.9619, -0.1951), (-0.1802, -0.9061, -0.3827), (-0.1622, -0.8155, -0.5556), (-0.1379, -0.6935, -0.7071), (-0.1084, -0.5449, -0.8315), (-0.07466, -0.3753, -0.9239), (-0.03806, -0.1913, -0.9808), (-0.07466, -0.1802, 0.9808), (-0.1464, -0.3536, 0.9239), (-0.2126, -0.5133, 0.8315), (-0.2706, -0.6533, 0.7071), (-0.3182, -0.7682, 0.5556), (-0.3536, -0.8536, 0.3827), (-0.3753, -0.9061, 0.1951), (-0.3827, -0.9239, 0.0), (-0.3753, -0.9061, -0.1951), (-0.3536, -0.8536, -0.3827), (-0.3182, -0.7682, -0.5556), (-0.2706, -0.6533, -0.7071), (-0.2126, -0.5133, -0.8315), (-0.1464, -0.3536, -0.9239), (-0.07466, -0.1802, -0.9808), (-0.1084, -0.1622, 0.9808), (-0.2126, -0.3182, 0.9239), (-0.3087, -0.4619, 0.8315), (-0.3928, -0.5879, 0.7071), (-0.4619, -0.6913, 0.5556), (-0.5133, -0.7682, 0.3827), (-0.5449, -0.8155, 0.1951), (-0.5556, -0.8315, 0.0), (-0.5449, -0.8155, -0.1951), (-0.5133, -0.7682, -0.3827), (-0.4619, -0.6913, -0.5556), (-0.3928, -0.5879, -0.7071), (-0.3087, -0.4619, -0.8315), (-0.2126, -0.3182, -0.9239), (-0.1084, -0.1622, -0.9808), (-0.1379, -0.1379, 0.9808), (-0.2706, -0.2706, 0.9239), (-0.3928, -0.3928, 0.8315), (-0.5, -0.5, 0.7071), (-0.5879, -0.5879, 0.5556), (-0.6533, -0.6533, 0.3827), (-0.6935, -0.6935, 0.1951), (-0.7071, -0.7071, 0.0), (-0.6935, -0.6935, -0.1951), (-0.6533, -0.6533, -0.3827), (-0.5879, -0.5879, -0.5556), (-0.5, -0.5, -0.7071), (-0.3928, -0.3928, -0.8315), (-0.2706, -0.2706, -0.9239), (-0.1379, -0.1379, -0.9808), (0.0, 0.0, -1.0), (-0.1622, -0.1084, 0.9808), (-0.3182, -0.2126, 0.9239), (-0.4619, -0.3087, 0.8315), (-0.5879, -0.3928, 0.7071), (-0.6913, -0.4619, 0.5556), (-0.7682, -0.5133, 0.3827), (-0.8155, -0.5449, 0.1951), (-0.8315, -0.5556, 0.0), (-0.8155, -0.5449, -0.1951), (-0.7682, -0.5133, -0.3827), (-0.6913, -0.4619, -0.5556), (-0.5879, -0.3928, -0.7071), (-0.4619, -0.3087, -0.8315), (-0.3182, -0.2126, -0.9239), (-0.1622, -0.1084, -0.9808), (-0.1802, -0.07466, 0.9808), (-0.3536, -0.1464, 0.9239), (-0.5133, -0.2126, 0.8315), (-0.6533, -0.2706, 0.7071), (-0.7682, -0.3182, 0.5556), (-0.8536, -0.3536, 0.3827), (-0.9061, -0.3753, 0.1951), (-0.9239, -0.3827, 0.0), (-0.9061, -0.3753, -0.1951), (-0.8536, -0.3536, -0.3827), (-0.7682, -0.3182, -0.5556), (-0.6533, -0.2706, -0.7071), (-0.5133, -0.2126, -0.8315), (-0.3536, -0.1464, -0.9239), (-0.1802, -0.07466, -0.9808), (-0.1913, -0.03806, 0.9808), (-0.3753, -0.07466, 0.9239), (-0.5449, -0.1084, 0.8315), (-0.6935, -0.1379, 0.7071), (-0.8155, -0.1622, 0.5556), (-0.9061, -0.1802, 0.3827), (-0.9619, -0.1913, 0.1951), (-0.9808, -0.1951, 0.0), (-0.9619, -0.1913, -0.1951), (-0.9061, -0.1802, -0.3827), (-0.8155, -0.1622, -0.5556), (-0.6935, -0.1379, -0.7071), (-0.5449, -0.1084, -0.8315), (-0.3753, -0.07466, -0.9239), (-0.1913, -0.03806, -0.9808), (-0.1951, 1.863e-08, 0.9808), (-0.3827, 5.215e-08, 0.9239), (-0.5556, 1.49e-07, 0.8315), (-0.7071, 2.98e-08, 0.7071), (-0.8315, 1.639e-07, 0.5556), (-0.9239, 1.49e-08, 0.3827), (-0.9808, 2.682e-07, 0.1951), (-1.0, 4.47e-07, 0.0), (-0.9808, 2.682e-07, -0.1951), (-0.9239, 1.49e-08, -0.3827), (-0.8315, 1.639e-07, -0.5556), (-0.7071, 2.98e-08, -0.7071), (-0.5556, 1.49e-07, -0.8315), (-0.3827, 5.215e-08, -0.9239), (-0.1951, 1.863e-08, -0.9808), (-0.1913, 0.03806, 0.9808), (-0.3753, 0.07466, 0.9239), (-0.5449, 0.1084, 0.8315), (-0.6935, 0.1379, 0.7071), (-0.8155, 0.1622, 0.5556), (-0.9061, 0.1802, 0.3827), (-0.9619, 0.1913, 0.1951), (-0.9808, 0.1951, 0.0), (-0.9619, 0.1913, -0.1951), (-0.9061, 0.1802, -0.3827), (-0.8155, 0.1622, -0.5556), (-0.6935, 0.1379, -0.7071), (-0.5449, 0.1084, -0.8315), (-0.3753, 0.07466, -0.9239), (-0.1913, 0.03806, -0.9808), (-0.1802, 0.07466, 0.9808), (-0.3536, 0.1464, 0.9239), (-0.5133, 0.2126, 0.8315), (-0.6533, 0.2706, 0.7071), (-0.7682, 0.3182, 0.5556), (-0.8536, 0.3536, 0.3827), (-0.9061, 0.3753, 0.1951), (-0.9239, 0.3827, 0.0), (-0.9061, 0.3753, -0.1951), (-0.8536, 0.3536, -0.3827), (-0.7682, 0.3182, -0.5556), (-0.6533, 0.2706, -0.7071), (-0.5133, 0.2126, -0.8315), (-0.3536, 0.1464, -0.9239), (-0.1802, 0.07466, -0.9808), (-0.1622, 0.1084, 0.9808), (-0.3182, 0.2126, 0.9239), (-0.4619, 0.3087, 0.8315), (-0.5879, 0.3928, 0.7071), (-0.6913, 0.4619, 0.5556), (-0.7682, 0.5133, 0.3827), (-0.8155, 0.5449, 0.1951), (-0.8315, 0.5556, 0.0), (-0.8155, 0.5449, -0.1951), (-0.7682, 0.5133, -0.3827), (-0.6913, 0.4619, -0.5556), (-0.5879, 0.3928, -0.7071), (-0.4619, 0.3087, -0.8315), (-0.3182, 0.2126, -0.9239), (-0.1622, 0.1084, -0.9808), (-0.1379, 0.1379, 0.9808), (-0.2706, 0.2706, 0.9239), (-0.3928, 0.3928, 0.8315), (-0.5, 0.5, 0.7071), (-0.5879, 0.5879, 0.5556), (-0.6533, 0.6533, 0.3827), (-0.6935, 0.6935, 0.1951), (-0.7071, 0.7071, 0.0), (-0.6935, 0.6935, -0.1951), (-0.6533, 0.6533, -0.3827), (-0.5879, 0.5879, -0.5556), (-0.5, 0.5, -0.7071), (-0.3928, 0.3928, -0.8315), (-0.2706, 0.2706, -0.9239), (-0.1379, 0.1379, -0.9808), (-0.1084, 0.1622, 0.9808), (-0.2126, 0.3182, 0.9239), (-0.3087, 0.4619, 0.8315), (-0.3928, 0.5879, 0.7071), (-0.4619, 0.6913, 0.5556), (-0.5133, 0.7682, 0.3827), (-0.5449, 0.8155, 0.1951), (-0.5556, 0.8315, 0.0), (-0.5449, 0.8155, -0.1951), (-0.5133, 0.7682, -0.3827), (-0.4619, 0.6913, -0.5556), (-0.3928, 0.5879, -0.7071), (-0.3087, 0.4619, -0.8315), (-0.2126, 0.3182, -0.9239), (-0.1084, 0.1622, -0.9808), (-0.07466, 0.1802, 0.9808), (-0.1464, 0.3536, 0.9239), (-0.2126, 0.5133, 0.8315), (-0.2706, 0.6533, 0.7071), (-0.3182, 0.7682, 0.5556), (-0.3536, 0.8536, 0.3827), (-0.3753, 0.9061, 0.1951), (-0.3827, 0.9239, 0.0), (-0.3753, 0.9061, -0.1951), (-0.3536, 0.8536, -0.3827), (-0.3182, 0.7682, -0.5556), (-0.2706, 0.6533, -0.7071), (-0.2126, 0.5133, -0.8315), (-0.1464, 0.3536, -0.9239), (-0.07466, 0.1802, -0.9808), (-0.03806, 0.1913, 0.9808), (-0.07466, 0.3753, 0.9239), (-0.1084, 0.5449, 0.8315), (-0.1379, 0.6935, 0.7071), (-0.1622, 0.8155, 0.5556), (-0.1802, 0.9061, 0.3827), (-0.1913, 0.9619, 0.1951), (-0.1951, 0.9808, 0.0), (-0.1913, 0.9619, -0.1951), (-0.1802, 0.9061, -0.3827), (-0.1622, 0.8155, -0.5556), (-0.1379, 0.6935, -0.7071), (-0.1084, 0.5449, -0.8315), (-0.07466, 0.3753, -0.9239), (-0.03806, 0.1913, -0.9808), (1.49e-08, 0.1951, 0.9808), (6.706e-08, 0.3827, 0.9239), (8.941e-08, 0.7071, 0.7071), (5.96e-08, 0.9239, 0.3827), (5.96e-08, 0.9239, -0.3827), (8.941e-08, 0.7071, -0.7071), (2.161e-07, 0.5556, -0.8315), (6.706e-08, 0.3827, -0.9239), (1.49e-08, 0.1951, -0.9808)], [], [(5, 477, 15, 16), (475, 0, 8, 9), (478, 5, 16, 17), (1, 475, 9, 10), (479, 478, 17, 18), (476, 1, 10, 11), (480, 479, 18, 19), (2, 476, 11, 12), (481, 480, 19, 20), (3, 2, 12, 13), (473, 81, 6), (307, 481, 20), (4, 3, 13, 14), (474, 473, 6, 7), (477, 4, 14, 15), (0, 474, 7, 8), (15, 14, 29, 30), (8, 7, 22, 23), (16, 15, 30, 31), (9, 8, 23, 24), (17, 16, 31, 32), (10, 9, 24, 25), (18, 17, 32, 33), (11, 10, 25, 26), (19, 18, 33, 34), (12, 11, 26, 27), (20, 19, 34, 35), (13, 12, 27, 28), (6, 81, 21), (307, 20, 35), (14, 13, 28, 29), (7, 6, 21, 22), (34, 33, 48, 49), (27, 26, 41, 42), (35, 34, 49, 50), (28, 27, 42, 43), (21, 81, 36), (307, 35, 50), (29, 28, 43, 44), (22, 21, 36, 37), (30, 29, 44, 45), (23, 22, 37, 38), (31, 30, 45, 46), (24, 23, 38, 39), (32, 31, 46, 47), (25, 24, 39, 40), (33, 32, 47, 48), (26, 25, 40, 41), (38, 37, 52, 53), (46, 45, 60, 61), (39, 38, 53, 54), (47, 46, 61, 62), (40, 39, 54, 55), (48, 47, 62, 63), (41, 40, 55, 56), (49, 48, 63, 64), (42, 41, 56, 57), (50, 49, 64, 65), (43, 42, 57, 58), (36, 81, 51), (307, 50, 65), (44, 43, 58, 59), (37, 36, 51, 52), (45, 44, 59, 60), (57, 56, 71, 72), (65, 64, 79, 80), (58, 57, 72, 73), (51, 81, 66), (307, 65, 80), (59, 58, 73, 74), (52, 51, 66, 67), (60, 59, 74, 75), (53, 52, 67, 68), (61, 60, 75, 76), (54, 53, 68, 69), (62, 61, 76, 77), (55, 54, 69, 70), (63, 62, 77, 78), (56, 55, 70, 71), (64, 63, 78, 79), (76, 75, 91, 92), (69, 68, 84, 85), (77, 76, 92, 93), (70, 69, 85, 86), (78, 77, 93, 94), (71, 70, 86, 87), (79, 78, 94, 95), (72, 71, 87, 88), (80, 79, 95, 96), (73, 72, 88, 89), (66, 81, 82), (307, 80, 96), (74, 73, 89, 90), (67, 66, 82, 83), (75, 74, 90, 91), (68, 67, 83, 84), (96, 95, 110, 111), (89, 88, 103, 104), (82, 81, 97), (307, 96, 111), (90, 89, 104, 105), (83, 82, 97, 98), (91, 90, 105, 106), (84, 83, 98, 99), (92, 91, 106, 107), (85, 84, 99, 100), (93, 92, 107, 108), (86, 85, 100, 101), (94, 93, 108, 109), (87, 86, 101, 102), (95, 94, 109, 110), (88, 87, 102, 103), (100, 99, 114, 115), (108, 107, 122, 123), (101, 100, 115, 116), (109, 108, 123, 124), (102, 101, 116, 117), (110, 109, 124, 125), (103, 102, 117, 118), (111, 110, 125, 126), (104, 103, 118, 119), (97, 81, 112), (307, 111, 126), (105, 104, 119, 120), (98, 97, 112, 113), (106, 105, 120, 121), (99, 98, 113, 114), (107, 106, 121, 122), (119, 118, 133, 134), (112, 81, 127), (307, 126, 141), (120, 119, 134, 135), (113, 112, 127, 128), (121, 120, 135, 136), (114, 113, 128, 129), (122, 121, 136, 137), (115, 114, 129, 130), (123, 122, 137, 138), (116, 115, 130, 131), (124, 123, 138, 139), (117, 116, 131, 132), (125, 124, 139, 140), (118, 117, 132, 133), (126, 125, 140, 141), (138, 137, 152, 153), (131, 130, 145, 146), (139, 138, 153, 154), (132, 131, 146, 147), (140, 139, 154, 155), (133, 132, 147, 148), (141, 140, 155, 156), (134, 133, 148, 149), (127, 81, 142), (307, 141, 156), (135, 134, 149, 150), (128, 127, 142, 143), (136, 135, 150, 151), (129, 128, 143, 144), (137, 136, 151, 152), (130, 129, 144, 145), (307, 156, 171), (150, 149, 164, 165), (143, 142, 157, 158), (151, 150, 165, 166), (144, 143, 158, 159), (152, 151, 166, 167), (145, 144, 159, 160), (153, 152, 167, 168), (146, 145, 160, 161), (154, 153, 168, 169), (147, 146, 161, 162), (155, 154, 169, 170), (148, 147, 162, 163), (156, 155, 170, 171), (149, 148, 163, 164), (142, 81, 157), (169, 168, 183, 184), (162, 161, 176, 177), (170, 169, 184, 185), (163, 162, 177, 178), (171, 170, 185, 186), (164, 163, 178, 179), (157, 81, 172), (307, 171, 186), (165, 164, 179, 180), (158, 157, 172, 173), (166, 165, 180, 181), (159, 158, 173, 174), (167, 166, 181, 182), (160, 159, 174, 175), (168, 167, 182, 183), (161, 160, 175, 176), (173, 172, 187, 188), (181, 180, 195, 196), (174, 173, 188, 189), (182, 181, 196, 197), (175, 174, 189, 190), (183, 182, 197, 198), (176, 175, 190, 191), (184, 183, 198, 199), (177, 176, 191, 192), (185, 184, 199, 200), (178, 177, 192, 193), (186, 185, 200, 201), (179, 178, 193, 194), (172, 81, 187), (307, 186, 201), (180, 179, 194, 195), (192, 191, 206, 207), (200, 199, 214, 215), (193, 192, 207, 208), (201, 200, 215, 216), (194, 193, 208, 209), (187, 81, 202), (307, 201, 216), (195, 194, 209, 210), (188, 187, 202, 203), (196, 195, 210, 211), (189, 188, 203, 204), (197, 196, 211, 212), (190, 189, 204, 205), (198, 197, 212, 213), (191, 190, 205, 206), (199, 198, 213, 214), (211, 210, 225, 226), (204, 203, 218, 219), (212, 211, 226, 227), (205, 204, 219, 220), (213, 212, 227, 228), (206, 205, 220, 221), (214, 213, 228, 229), (207, 206, 221, 222), (215, 214, 229, 230), (208, 207, 222, 223), (216, 215, 230, 231), (209, 208, 223, 224), (202, 81, 217), (307, 216, 231), (210, 209, 224, 225), (203, 202, 217, 218), (230, 229, 244, 245), (223, 222, 237, 238), (231, 230, 245, 246), (224, 223, 238, 239), (217, 81, 232), (307, 231, 246), (225, 224, 239, 240), (218, 217, 232, 233), (226, 225, 240, 241), (219, 218, 233, 234), (227, 226, 241, 242), (220, 219, 234, 235), (228, 227, 242, 243), (221, 220, 235, 236), (229, 228, 243, 244), (222, 221, 236, 237), (234, 233, 248, 249), (242, 241, 256, 257), (235, 234, 249, 250), (243, 242, 257, 258), (236, 235, 250, 251), (244, 243, 258, 259), (237, 236, 251, 252), (245, 244, 259, 260), (238, 237, 252, 253), (246, 245, 260, 261), (239, 238, 253, 254), (232, 81, 247), (307, 246, 261), (240, 239, 254, 255), (233, 232, 247, 248), (241, 240, 255, 256), (253, 252, 267, 268), (261, 260, 275, 276), (254, 253, 268, 269), (247, 81, 262), (307, 261, 276), (255, 254, 269, 270), (248, 247, 262, 263), (256, 255, 270, 271), (249, 248, 263, 264), (257, 256, 271, 272), (250, 249, 264, 265), (258, 257, 272, 273), (251, 250, 265, 266), (259, 258, 273, 274), (252, 251, 266, 267), (260, 259, 274, 275), (272, 271, 286, 287), (265, 264, 279, 280), (273, 272, 287, 288), (266, 265, 280, 281), (274, 273, 288, 289), (267, 266, 281, 282), (275, 274, 289, 290), (268, 267, 282, 283), (276, 275, 290, 291), (269, 268, 283, 284), (262, 81, 277), (307, 276, 291), (270, 269, 284, 285), (263, 262, 277, 278), (271, 270, 285, 286), (264, 263, 278, 279), (291, 290, 305, 306), (284, 283, 298, 299), (277, 81, 292), (307, 291, 306), (285, 284, 299, 300), (278, 277, 292, 293), (286, 285, 300, 301), (279, 278, 293, 294), (287, 286, 301, 302), (280, 279, 294, 295), (288, 287, 302, 303), (281, 280, 295, 296), (289, 288, 303, 304), (282, 281, 296, 297), (290, 289, 304, 305), (283, 282, 297, 298), (303, 302, 318, 319), (296, 295, 311, 312), (304, 303, 319, 320), (297, 296, 312, 313), (305, 304, 320, 321), (298, 297, 313, 314), (306, 305, 321, 322), (299, 298, 314, 315), (292, 81, 308), (307, 306, 322), (300, 299, 315, 316), (293, 292, 308, 309), (301, 300, 316, 317), (294, 293, 309, 310), (302, 301, 317, 318), (295, 294, 310, 311), (308, 81, 323), (307, 322, 337), (316, 315, 330, 331), (309, 308, 323, 324), (317, 316, 331, 332), (310, 309, 324, 325), (318, 317, 332, 333), (311, 310, 325, 326), (319, 318, 333, 334), (312, 311, 326, 327), (320, 319, 334, 335), (313, 312, 327, 328), (321, 320, 335, 336), (314, 313, 328, 329), (322, 321, 336, 337), (315, 314, 329, 330), (327, 326, 341, 342), (335, 334, 349, 350), (328, 327, 342, 343), (336, 335, 350, 351), (329, 328, 343, 344), (337, 336, 351, 352), (330, 329, 344, 345), (323, 81, 338), (307, 337, 352), (331, 330, 345, 346), (324, 323, 338, 339), (332, 331, 346, 347), (325, 324, 339, 340), (333, 332, 347, 348), (326, 325, 340, 341), (334, 333, 348, 349), (346, 345, 360, 361), (339, 338, 353, 354), (347, 346, 361, 362), (340, 339, 354, 355), (348, 347, 362, 363), (341, 340, 355, 356), (349, 348, 363, 364), (342, 341, 356, 357), (350, 349, 364, 365), (343, 342, 357, 358), (351, 350, 365, 366), (344, 343, 358, 359), (352, 351, 366, 367), (345, 344, 359, 360), (338, 81, 353), (307, 352, 367), (365, 364, 379, 380), (358, 357, 372, 373), (366, 365, 380, 381), (359, 358, 373, 374), (367, 366, 381, 382), (360, 359, 374, 375), (353, 81, 368), (307, 367, 382), (361, 360, 375, 376), (354, 353, 368, 369), (362, 361, 376, 377), (355, 354, 369, 370), (363, 362, 377, 378), (356, 355, 370, 371), (364, 363, 378, 379), (357, 356, 371, 372), (369, 368, 383, 384), (377, 376, 391, 392), (370, 369, 384, 385), (378, 377, 392, 393), (371, 370, 385, 386), (379, 378, 393, 394), (372, 371, 386, 387), (380, 379, 394, 395), (373, 372, 387, 388), (381, 380, 395, 396), (374, 373, 388, 389), (382, 381, 396, 397), (375, 374, 389, 390), (368, 81, 383), (307, 382, 397), (376, 375, 390, 391), (388, 387, 402, 403), (396, 395, 410, 411), (389, 388, 403, 404), (397, 396, 411, 412), (390, 389, 404, 405), (383, 81, 398), (307, 397, 412), (391, 390, 405, 406), (384, 383, 398, 399), (392, 391, 406, 407), (385, 384, 399, 400), (393, 392, 407, 408), (386, 385, 400, 401), (394, 393, 408, 409), (387, 386, 401, 402), (395, 394, 409, 410), (407, 406, 421, 422), (400, 399, 414, 415), (408, 407, 422, 423), (401, 400, 415, 416), (409, 408, 423, 424), (402, 401, 416, 417), (410, 409, 424, 425), (403, 402, 417, 418), (411, 410, 425, 426), (404, 403, 418, 419), (412, 411, 426, 427), (405, 404, 419, 420), (398, 81, 413), (307, 412, 427), (406, 405, 420, 421), (399, 398, 413, 414), (426, 425, 440, 441), (419, 418, 433, 434), (427, 426, 441, 442), (420, 419, 434, 435), (413, 81, 428), (307, 427, 442), (421, 420, 435, 436), (414, 413, 428, 429), (422, 421, 436, 437), (415, 414, 429, 430), (423, 422, 437, 438), (416, 415, 430, 431), (424, 423, 438, 439), (417, 416, 431, 432), (425, 424, 439, 440), (418, 417, 432, 433), (438, 437, 452, 453), (431, 430, 445, 446), (439, 438, 453, 454), (432, 431, 446, 447), (440, 439, 454, 455), (433, 432, 447, 448), (441, 440, 455, 456), (434, 433, 448, 449), (442, 441, 456, 457), (435, 434, 449, 450), (428, 81, 443), (307, 442, 457), (436, 435, 450, 451), (429, 428, 443, 444), (437, 436, 451, 452), (430, 429, 444, 445), (457, 456, 471, 472), (450, 449, 464, 465), (443, 81, 458), (307, 457, 472), (451, 450, 465, 466), (444, 443, 458, 459), (452, 451, 466, 467), (445, 444, 459, 460), (453, 452, 467, 468), (446, 445, 460, 461), (454, 453, 468, 469), (447, 446, 461, 462), (455, 454, 469, 470), (448, 447, 462, 463), (456, 455, 470, 471), (449, 448, 463, 464), (461, 460, 0, 475), (469, 468, 5, 478), (462, 461, 475, 1), (470, 469, 478, 479), (463, 462, 1, 476), (471, 470, 479, 480), (464, 463, 476, 2), (472, 471, 480, 481), (465, 464, 2, 3), (458, 81, 473), (307, 472, 481), (466, 465, 3, 4), (459, 458, 473, 474), (467, 466, 4, 477), (460, 459, 474, 0), (468, 467, 477, 5)])
_uv = me_sphere.uv_layers.new(name='UVMap')
_uv.uv.foreach_set('vector', [0.3447, 0.6655, 0.3447, 0.6733, 0.3408, 0.6733, 0.3408, 0.6655, 0.3447, 0.7202, 0.3447, 0.728, 0.3408, 0.728, 0.3408, 0.7202, 0.3447, 0.6577, 0.3447, 0.6655, 0.3408, 0.6655, 0.3408, 0.6577, 0.3447, 0.7124, 0.3447, 0.7202, 0.3408, 0.7202, 0.3408, 0.7124, 0.3447, 0.6499, 0.3447, 0.6577, 0.3408, 0.6577, 0.3408, 0.6499, 0.3447, 0.7046, 0.3447, 0.7124, 0.3408, 0.7124, 0.3408, 0.7046, 0.3447, 0.6421, 0.3447, 0.6499, 0.3408, 0.6499, 0.3408, 0.6421, 0.3447, 0.6968, 0.3447, 0.7046, 0.3408, 0.7046, 0.3408, 0.6968, 0.3447, 0.6343, 0.3447, 0.6421, 0.3408, 0.6421, 0.3408, 0.6343, 0.3447, 0.6889, 0.3447, 0.6968, 0.3408, 0.6968, 0.3408, 0.6889, 0.3447, 0.7436, 0.3428, 0.7514, 0.3408, 0.7436, 0.3428, 0.6264, 0.3447, 0.6343, 0.3408, 0.6343, 0.3447, 0.6811, 0.3447, 0.6889, 0.3408, 0.6889, 0.3408, 0.6811, 0.3447, 0.7358, 0.3447, 0.7436, 0.3408, 0.7436, 0.3408, 0.7358, 0.3447, 0.6733, 0.3447, 0.6811, 0.3408, 0.6811, 0.3408, 0.6733, 0.3447, 0.728, 0.3447, 0.7358, 0.3408, 0.7358, 0.3408, 0.728, 0.3408, 0.6733, 0.3408, 0.6811, 0.3369, 0.6811, 0.3369, 0.6733, 0.3408, 0.728, 0.3408, 0.7358, 0.3369, 0.7358, 0.3369, 0.728, 0.3408, 0.6655, 0.3408, 0.6733, 0.3369, 0.6733, 0.3369, 0.6655, 0.3408, 0.7202, 0.3408, 0.728, 0.3369, 0.728, 0.3369, 0.7202, 0.3408, 0.6577, 0.3408, 0.6655, 0.3369, 0.6655, 0.3369, 0.6577, 0.3408, 0.7124, 0.3408, 0.7202, 0.3369, 0.7202, 0.3369, 0.7124, 0.3408, 0.6499, 0.3408, 0.6577, 0.3369, 0.6577, 0.3369, 0.6499, 0.3408, 0.7046, 0.3408, 0.7124, 0.3369, 0.7124, 0.3369, 0.7046, 0.3408, 0.6421, 0.3408, 0.6499, 0.3369, 0.6499, 0.3369, 0.6421, 0.3408, 0.6968, 0.3408, 0.7046, 0.3369, 0.7046, 0.3369, 0.6968, 0.3408, 0.6343, 0.3408, 0.6421, 0.3369, 0.6421, 0.3369, 0.6343, 0.3408, 0.6889, 0.3408, 0.6968, 0.3369, 0.6968, 0.3369, 0.6889, 0.3408, 0.7436, 0.3389, 0.7514, 0.3369, 0.7436, 0.3389, 0.6264, 0.3408, 0.6343, 0.3369, 0.6343, 0.3408, 0.6811, 0.3408, 0.6889, 0.3369, 0.6889, 0.3369, 0.6811, 0.3408, 0.7358, 0.3408, 0.7436, 0.3369, 0.7436, 0.3369, 0.7358, 0.3369, 0.6421, 0.3369, 0.6499, 0.333, 0.6499, 0.333, 0.6421, 0.3369, 0.6968, 0.3369, 0.7046, 0.333, 0.7046, 0.333, 0.6968, 0.3369, 0.6343, 0.3369, 0.6421, 0.333, 0.6421, 0.333, 0.6343, 0.3369, 0.6889, 0.3369, 0.6968, 0.333, 0.6968, 0.333, 0.6889, 0.3369, 0.7436, 0.335, 0.7514, 0.333, 0.7436, 0.335, 0.6264, 0.3369, 0.6343, 0.333, 0.6343, 0.3369, 0.6811, 0.3369, 0.6889, 0.333, 0.6889, 0.333, 0.6811, 0.3369, 0.7358, 0.3369, 0.7436, 0.333, 0.7436, 0.333, 0.7358, 0.3369, 0.6733, 0.3369, 0.6811, 0.333, 0.6811, 0.333, 0.6733, 0.3369, 0.728, 0.3369, 0.7358, 0.333, 0.7358, 0.333, 0.728, 0.3369, 0.6655, 0.3369, 0.6733, 0.333, 0.6733, 0.333, 0.6655, 0.3369, 0.7202, 0.3369, 0.728, 0.333, 0.728, 0.333, 0.7202, 0.3369, 0.6577, 0.3369, 0.6655, 0.333, 0.6655, 0.333, 0.6577, 0.3369, 0.7124, 0.3369, 0.7202, 0.333, 0.7202, 0.333, 0.7124, 0.3369, 0.6499, 0.3369, 0.6577, 0.333, 0.6577, 0.333, 0.6499, 0.3369, 0.7046, 0.3369, 0.7124, 0.333, 0.7124, 0.333, 0.7046, 0.333, 0.728, 0.333, 0.7358, 0.3291, 0.7358, 0.3291, 0.728, 0.333, 0.6655, 0.333, 0.6733, 0.3291, 0.6733, 0.3291, 0.6655, 0.333, 0.7202, 0.333, 0.728, 0.3291, 0.728, 0.3291, 0.7202, 0.333, 0.6577, 0.333, 0.6655, 0.3291, 0.6655, 0.3291, 0.6577, 0.333, 0.7124, 0.333, 0.7202, 0.3291, 0.7202, 0.3291, 0.7124, 0.333, 0.6499, 0.333, 0.6577, 0.3291, 0.6577, 0.3291, 0.6499, 0.333, 0.7046, 0.333, 0.7124, 0.3291, 0.7124, 0.3291, 0.7046, 0.333, 0.6421, 0.333, 0.6499, 0.3291, 0.6499, 0.3291, 0.6421, 0.333, 0.6968, 0.333, 0.7046, 0.3291, 0.7046, 0.3291, 0.6968, 0.333, 0.6343, 0.333, 0.6421, 0.3291, 0.6421, 0.3291, 0.6343, 0.333, 0.6889, 0.333, 0.6968, 0.3291, 0.6968, 0.3291, 0.6889, 0.333, 0.7436, 0.3311, 0.7514, 0.3291, 0.7436, 0.3311, 0.6264, 0.333, 0.6343, 0.3291, 0.6343, 0.333, 0.6811, 0.333, 0.6889, 0.3291, 0.6889, 0.3291, 0.6811, 0.333, 0.7358, 0.333, 0.7436, 0.3291, 0.7436, 0.3291, 0.7358, 0.333, 0.6733, 0.333, 0.6811, 0.3291, 0.6811, 0.3291, 0.6733, 0.3291, 0.6968, 0.3291, 0.7046, 0.3252, 0.7046, 0.3252, 0.6968, 0.3291, 0.6343, 0.3291, 0.6421, 0.3252, 0.6421, 0.3252, 0.6343, 0.3291, 0.6889, 0.3291, 0.6968, 0.3252, 0.6968, 0.3252, 0.6889, 0.3291, 0.7436, 0.3272, 0.7514, 0.3252, 0.7436, 0.3272, 0.6264, 0.3291, 0.6343, 0.3252, 0.6343, 0.3291, 0.6811, 0.3291, 0.6889, 0.3252, 0.6889, 0.3252, 0.6811, 0.3291, 0.7358, 0.3291, 0.7436, 0.3252, 0.7436, 0.3252, 0.7358, 0.3291, 0.6733, 0.3291, 0.6811, 0.3252, 0.6811, 0.3252, 0.6733, 0.3291, 0.728, 0.3291, 0.7358, 0.3252, 0.7358, 0.3252, 0.728, 0.3291, 0.6655, 0.3291, 0.6733, 0.3252, 0.6733, 0.3252, 0.6655, 0.3291, 0.7202, 0.3291, 0.728, 0.3252, 0.728, 0.3252, 0.7202, 0.3291, 0.6577, 0.3291, 0.6655, 0.3252, 0.6655, 0.3252, 0.6577, 0.3291, 0.7124, 0.3291, 0.7202, 0.3252, 0.7202, 0.3252, 0.7124, 0.3291, 0.6499, 0.3291, 0.6577, 0.3252, 0.6577, 0.3252, 0.6499, 0.3291, 0.7046, 0.3291, 0.7124, 0.3252, 0.7124, 0.3252, 0.7046, 0.3291, 0.6421, 0.3291, 0.6499, 0.3252, 0.6499, 0.3252, 0.6421, 0.3252, 0.6655, 0.3252, 0.6733, 0.3213, 0.6733, 0.3213, 0.6655, 0.3252, 0.7202, 0.3252, 0.728, 0.3213, 0.728, 0.3213, 0.7202, 0.3252, 0.6577, 0.3252, 0.6655, 0.3213, 0.6655, 0.3213, 0.6577, 0.3252, 0.7124, 0.3252, 0.7202, 0.3213, 0.7202, 0.3213, 0.7124, 0.3252, 0.6499, 0.3252, 0.6577, 0.3213, 0.6577, 0.3213, 0.6499, 0.3252, 0.7046, 0.3252, 0.7124, 0.3213, 0.7124, 0.3213, 0.7046, 0.3252, 0.6421, 0.3252, 0.6499, 0.3213, 0.6499, 0.3213, 0.6421, 0.3252, 0.6968, 0.3252, 0.7046, 0.3213, 0.7046, 0.3213, 0.6968, 0.3252, 0.6343, 0.3252, 0.6421, 0.3213, 0.6421, 0.3213, 0.6343, 0.3252, 0.6889, 0.3252, 0.6968, 0.3213, 0.6968, 0.3213, 0.6889, 0.3252, 0.7436, 0.3233, 0.7514, 0.3213, 0.7436, 0.3233, 0.6264, 0.3252, 0.6343, 0.3213, 0.6343, 0.3252, 0.6811, 0.3252, 0.6889, 0.3213, 0.6889, 0.3213, 0.6811, 0.3252, 0.7358, 0.3252, 0.7436, 0.3213, 0.7436, 0.3213, 0.7358, 0.3252, 0.6733, 0.3252, 0.6811, 0.3213, 0.6811, 0.3213, 0.6733, 0.3252, 0.728, 0.3252, 0.7358, 0.3213, 0.7358, 0.3213, 0.728, 0.3213, 0.6343, 0.3213, 0.6421, 0.3174, 0.6421, 0.3174, 0.6343, 0.3213, 0.6889, 0.3213, 0.6968, 0.3174, 0.6968, 0.3174, 0.6889, 0.3213, 0.7436, 0.3194, 0.7514, 0.3174, 0.7436, 0.3194, 0.6264, 0.3213, 0.6343, 0.3174, 0.6343, 0.3213, 0.6811, 0.3213, 0.6889, 0.3174, 0.6889, 0.3174, 0.6811, 0.3213, 0.7358, 0.3213, 0.7436, 0.3174, 0.7436, 0.3174, 0.7358, 0.3213, 0.6733, 0.3213, 0.6811, 0.3174, 0.6811, 0.3174, 0.6733, 0.3213, 0.728, 0.3213, 0.7358, 0.3174, 0.7358, 0.3174, 0.728, 0.3213, 0.6655, 0.3213, 0.6733, 0.3174, 0.6733, 0.3174, 0.6655, 0.3213, 0.7202, 0.3213, 0.728, 0.3174, 0.728, 0.3174, 0.7202, 0.3213, 0.6577, 0.3213, 0.6655, 0.3174, 0.6655, 0.3174, 0.6577, 0.3213, 0.7124, 0.3213, 0.7202, 0.3174, 0.7202, 0.3174, 0.7124, 0.3213, 0.6499, 0.3213, 0.6577, 0.3174, 0.6577, 0.3174, 0.6499, 0.3213, 0.7046, 0.3213, 0.7124, 0.3174, 0.7124, 0.3174, 0.7046, 0.3213, 0.6421, 0.3213, 0.6499, 0.3174, 0.6499, 0.3174, 0.6421, 0.3213, 0.6968, 0.3213, 0.7046, 0.3174, 0.7046, 0.3174, 0.6968, 0.3174, 0.7202, 0.3174, 0.728, 0.3135, 0.728, 0.3135, 0.7202, 0.3174, 0.6577, 0.3174, 0.6655, 0.3135, 0.6655, 0.3135, 0.6577, 0.3174, 0.7124, 0.3174, 0.7202, 0.3135, 0.7202, 0.3135, 0.7124, 0.3174, 0.6499, 0.3174, 0.6577, 0.3135, 0.6577, 0.3135, 0.6499, 0.3174, 0.7046, 0.3174, 0.7124, 0.3135, 0.7124, 0.3135, 0.7046, 0.3174, 0.6421, 0.3174, 0.6499, 0.3135, 0.6499, 0.3135, 0.6421, 0.3174, 0.6968, 0.3174, 0.7046, 0.3135, 0.7046, 0.3135, 0.6968, 0.3174, 0.6343, 0.3174, 0.6421, 0.3135, 0.6421, 0.3135, 0.6343, 0.3174, 0.6889, 0.3174, 0.6968, 0.3135, 0.6968, 0.3135, 0.6889, 0.3174, 0.7436, 0.3155, 0.7514, 0.3135, 0.7436, 0.3155, 0.6264, 0.3174, 0.6343, 0.3135, 0.6343, 0.3174, 0.6811, 0.3174, 0.6889, 0.3135, 0.6889, 0.3135, 0.6811, 0.3174, 0.7358, 0.3174, 0.7436, 0.3135, 0.7436, 0.3135, 0.7358, 0.3174, 0.6733, 0.3174, 0.6811, 0.3135, 0.6811, 0.3135, 0.6733, 0.3174, 0.728, 0.3174, 0.7358, 0.3135, 0.7358, 0.3135, 0.728, 0.3174, 0.6655, 0.3174, 0.6733, 0.3135, 0.6733, 0.3135, 0.6655, 0.3135, 0.6889, 0.3135, 0.6968, 0.3096, 0.6968, 0.3096, 0.6889, 0.3135, 0.7436, 0.3115, 0.7514, 0.3096, 0.7436, 0.3115, 0.6264, 0.3135, 0.6343, 0.3096, 0.6343, 0.3135, 0.6811, 0.3135, 0.6889, 0.3096, 0.6889, 0.3096, 0.6811, 0.3135, 0.7358, 0.3135, 0.7436, 0.3096, 0.7436, 0.3096, 0.7358, 0.3135, 0.6733, 0.3135, 0.6811, 0.3096, 0.6811, 0.3096, 0.6733, 0.3135, 0.728, 0.3135, 0.7358, 0.3096, 0.7358, 0.3096, 0.728, 0.3135, 0.6655, 0.3135, 0.6733, 0.3096, 0.6733, 0.3096, 0.6655, 0.3135, 0.7202, 0.3135, 0.728, 0.3096, 0.728, 0.3096, 0.7202, 0.3135, 0.6577, 0.3135, 0.6655, 0.3096, 0.6655, 0.3096, 0.6577, 0.3135, 0.7124, 0.3135, 0.7202, 0.3096, 0.7202, 0.3096, 0.7124, 0.3135, 0.6499, 0.3135, 0.6577, 0.3096, 0.6577, 0.3096, 0.6499, 0.3135, 0.7046, 0.3135, 0.7124, 0.3096, 0.7124, 0.3096, 0.7046, 0.3135, 0.6421, 0.3135, 0.6499, 0.3096, 0.6499, 0.3096, 0.6421, 0.3135, 0.6968, 0.3135, 0.7046, 0.3096, 0.7046, 0.3096, 0.6968, 0.3135, 0.6343, 0.3135, 0.6421, 0.3096, 0.6421, 0.3096, 0.6343, 0.3096, 0.6577, 0.3096, 0.6655, 0.3057, 0.6655, 0.3057, 0.6577, 0.3096, 0.7124, 0.3096, 0.7202, 0.3057, 0.7202, 0.3057, 0.7124, 0.3096, 0.6499, 0.3096, 0.6577, 0.3057, 0.6577, 0.3057, 0.6499, 0.3096, 0.7046, 0.3096, 0.7124, 0.3057, 0.7124, 0.3057, 0.7046, 0.3096, 0.6421, 0.3096, 0.6499, 0.3057, 0.6499, 0.3057, 0.6421, 0.3096, 0.6968, 0.3096, 0.7046, 0.3057, 0.7046, 0.3057, 0.6968, 0.3096, 0.6343, 0.3096, 0.6421, 0.3057, 0.6421, 0.3057, 0.6343, 0.3096, 0.6889, 0.3096, 0.6968, 0.3057, 0.6968, 0.3057, 0.6889, 0.3096, 0.7436, 0.3076, 0.7514, 0.3057, 0.7436, 0.3076, 0.6264, 0.3096, 0.6343, 0.3057, 0.6343, 0.3096, 0.6811, 0.3096, 0.6889, 0.3057, 0.6889, 0.3057, 0.6811, 0.3096, 0.7358, 0.3096, 0.7436, 0.3057, 0.7436, 0.3057, 0.7358, 0.3096, 0.6733, 0.3096, 0.6811, 0.3057, 0.6811, 0.3057, 0.6733, 0.3096, 0.728, 0.3096, 0.7358, 0.3057, 0.7358, 0.3057, 0.728, 0.3096, 0.6655, 0.3096, 0.6733, 0.3057, 0.6733, 0.3057, 0.6655, 0.3096, 0.7202, 0.3096, 0.728, 0.3057, 0.728, 0.3057, 0.7202, 0.3037, 0.6264, 0.3057, 0.6343, 0.3018, 0.6343, 0.3057, 0.6811, 0.3057, 0.6889, 0.3018, 0.6889, 0.3018, 0.6811, 0.3057, 0.7358, 0.3057, 0.7436, 0.3018, 0.7436, 0.3018, 0.7358, 0.3057, 0.6733, 0.3057, 0.6811, 0.3018, 0.6811, 0.3018, 0.6733, 0.3057, 0.728, 0.3057, 0.7358, 0.3018, 0.7358, 0.3018, 0.728, 0.3057, 0.6655, 0.3057, 0.6733, 0.3018, 0.6733, 0.3018, 0.6655, 0.3057, 0.7202, 0.3057, 0.728, 0.3018, 0.728, 0.3018, 0.7202, 0.3057, 0.6577, 0.3057, 0.6655, 0.3018, 0.6655, 0.3018, 0.6577, 0.3057, 0.7124, 0.3057, 0.7202, 0.3018, 0.7202, 0.3018, 0.7124, 0.3057, 0.6499, 0.3057, 0.6577, 0.3018, 0.6577, 0.3018, 0.6499, 0.3057, 0.7046, 0.3057, 0.7124, 0.3018, 0.7124, 0.3018, 0.7046, 0.3057, 0.6421, 0.3057, 0.6499, 0.3018, 0.6499, 0.3018, 0.6421, 0.3057, 0.6968, 0.3057, 0.7046, 0.3018, 0.7046, 0.3018, 0.6968, 0.3057, 0.6343, 0.3057, 0.6421, 0.3018, 0.6421, 0.3018, 0.6343, 0.3057, 0.6889, 0.3057, 0.6968, 0.3018, 0.6968, 0.3018, 0.6889, 0.3057, 0.7436, 0.3037, 0.7514, 0.3018, 0.7436, 0.3018, 0.6499, 0.3018, 0.6577, 0.2979, 0.6577, 0.2979, 0.6499, 0.3018, 0.7046, 0.3018, 0.7124, 0.2979, 0.7124, 0.2979, 0.7046, 0.3018, 0.6421, 0.3018, 0.6499, 0.2979, 0.6499, 0.2979, 0.6421, 0.3018, 0.6968, 0.3018, 0.7046, 0.2979, 0.7046, 0.2979, 0.6968, 0.3018, 0.6343, 0.3018, 0.6421, 0.2979, 0.6421, 0.2979, 0.6343, 0.3018, 0.6889, 0.3018, 0.6968, 0.2979, 0.6968, 0.2979, 0.6889, 0.3018, 0.7436, 0.2998, 0.7514, 0.2979, 0.7436, 0.2998, 0.6264, 0.3018, 0.6343, 0.2979, 0.6343, 0.3018, 0.6811, 0.3018, 0.6889, 0.2979, 0.6889, 0.2979, 0.6811, 0.3018, 0.7358, 0.3018, 0.7436, 0.2979, 0.7436, 0.2979, 0.7358, 0.3018, 0.6733, 0.3018, 0.6811, 0.2979, 0.6811, 0.2979, 0.6733, 0.3018, 0.728, 0.3018, 0.7358, 0.2979, 0.7358, 0.2979, 0.728, 0.3018, 0.6655, 0.3018, 0.6733, 0.2979, 0.6733, 0.2979, 0.6655, 0.3018, 0.7202, 0.3018, 0.728, 0.2979, 0.728, 0.2979, 0.7202, 0.3018, 0.6577, 0.3018, 0.6655, 0.2979, 0.6655, 0.2979, 0.6577, 0.3018, 0.7124, 0.3018, 0.7202, 0.2979, 0.7202, 0.2979, 0.7124, 0.2979, 0.7358, 0.2979, 0.7436, 0.294, 0.7436, 0.294, 0.7358, 0.2979, 0.6733, 0.2979, 0.6811, 0.294, 0.6811, 0.294, 0.6733, 0.2979, 0.728, 0.2979, 0.7358, 0.294, 0.7358, 0.294, 0.728, 0.2979, 0.6655, 0.2979, 0.6733, 0.294, 0.6733, 0.294, 0.6655, 0.2979, 0.7202, 0.2979, 0.728, 0.294, 0.728, 0.294, 0.7202, 0.2979, 0.6577, 0.2979, 0.6655, 0.294, 0.6655, 0.294, 0.6577, 0.2979, 0.7124, 0.2979, 0.7202, 0.294, 0.7202, 0.294, 0.7124, 0.2979, 0.6499, 0.2979, 0.6577, 0.294, 0.6577, 0.294, 0.6499, 0.2979, 0.7046, 0.2979, 0.7124, 0.294, 0.7124, 0.294, 0.7046, 0.2979, 0.6421, 0.2979, 0.6499, 0.294, 0.6499, 0.294, 0.6421, 0.2979, 0.6968, 0.2979, 0.7046, 0.294, 0.7046, 0.294, 0.6968, 0.2979, 0.6343, 0.2979, 0.6421, 0.294, 0.6421, 0.294, 0.6343, 0.2979, 0.6889, 0.2979, 0.6968, 0.294, 0.6968, 0.294, 0.6889, 0.2979, 0.7436, 0.2959, 0.7514, 0.294, 0.7436, 0.2959, 0.6264, 0.2979, 0.6343, 0.294, 0.6343, 0.2979, 0.6811, 0.2979, 0.6889, 0.294, 0.6889, 0.294, 0.6811, 0.294, 0.7046, 0.294, 0.7124, 0.2901, 0.7124, 0.2901, 0.7046, 0.294, 0.6421, 0.294, 0.6499, 0.2901, 0.6499, 0.2901, 0.6421, 0.294, 0.6968, 0.294, 0.7046, 0.2901, 0.7046, 0.2901, 0.6968, 0.294, 0.6343, 0.294, 0.6421, 0.2901, 0.6421, 0.2901, 0.6343, 0.294, 0.6889, 0.294, 0.6968, 0.2901, 0.6968, 0.2901, 0.6889, 0.294, 0.7436, 0.292, 0.7514, 0.2901, 0.7436, 0.292, 0.6264, 0.294, 0.6343, 0.2901, 0.6343, 0.294, 0.6811, 0.294, 0.6889, 0.2901, 0.6889, 0.2901, 0.6811, 0.294, 0.7358, 0.294, 0.7436, 0.2901, 0.7436, 0.2901, 0.7358, 0.294, 0.6733, 0.294, 0.6811, 0.2901, 0.6811, 0.2901, 0.6733, 0.294, 0.728, 0.294, 0.7358, 0.2901, 0.7358, 0.2901, 0.728, 0.294, 0.6655, 0.294, 0.6733, 0.2901, 0.6733, 0.2901, 0.6655, 0.294, 0.7202, 0.294, 0.728, 0.2901, 0.728, 0.2901, 0.7202, 0.294, 0.6577, 0.294, 0.6655, 0.2901, 0.6655, 0.2901, 0.6577, 0.294, 0.7124, 0.294, 0.7202, 0.2901, 0.7202, 0.2901, 0.7124, 0.294, 0.6499, 0.294, 0.6577, 0.2901, 0.6577, 0.2901, 0.6499, 0.2901, 0.6733, 0.2901, 0.6811, 0.2862, 0.6811, 0.2862, 0.6733, 0.2901, 0.728, 0.2901, 0.7358, 0.2862, 0.7358, 0.2862, 0.728, 0.2901, 0.6655, 0.2901, 0.6733, 0.2862, 0.6733, 0.2862, 0.6655, 0.2901, 0.7202, 0.2901, 0.728, 0.2862, 0.728, 0.2862, 0.7202, 0.2901, 0.6577, 0.2901, 0.6655, 0.2862, 0.6655, 0.2862, 0.6577, 0.2901, 0.7124, 0.2901, 0.7202, 0.2862, 0.7202, 0.2862, 0.7124, 0.2901, 0.6499, 0.2901, 0.6577, 0.2862, 0.6577, 0.2862, 0.6499, 0.2901, 0.7046, 0.2901, 0.7124, 0.2862, 0.7124, 0.2862, 0.7046, 0.2901, 0.6421, 0.2901, 0.6499, 0.2862, 0.6499, 0.2862, 0.6421, 0.2901, 0.6968, 0.2901, 0.7046, 0.2862, 0.7046, 0.2862, 0.6968, 0.2901, 0.6343, 0.2901, 0.6421, 0.2862, 0.6421, 0.2862, 0.6343, 0.2901, 0.6889, 0.2901, 0.6968, 0.2862, 0.6968, 0.2862, 0.6889, 0.2901, 0.7436, 0.2881, 0.7514, 0.2862, 0.7436, 0.2881, 0.6264, 0.2901, 0.6343, 0.2862, 0.6343, 0.2901, 0.6811, 0.2901, 0.6889, 0.2862, 0.6889, 0.2862, 0.6811, 0.2901, 0.7358, 0.2901, 0.7436, 0.2862, 0.7436, 0.2862, 0.7358, 0.2862, 0.6421, 0.2862, 0.6499, 0.2822, 0.6499, 0.2822, 0.6421, 0.2862, 0.6968, 0.2862, 0.7046, 0.2822, 0.7046, 0.2822, 0.6968, 0.2862, 0.6343, 0.2862, 0.6421, 0.2822, 0.6421, 0.2822, 0.6343, 0.2862, 0.6889, 0.2862, 0.6968, 0.2822, 0.6968, 0.2822, 0.6889, 0.2862, 0.7436, 0.2842, 0.7514, 0.2822, 0.7436, 0.2842, 0.6264, 0.2862, 0.6343, 0.2822, 0.6343, 0.2862, 0.6811, 0.2862, 0.6889, 0.2822, 0.6889, 0.2822, 0.6811, 0.2862, 0.7358, 0.2862, 0.7436, 0.2822, 0.7436, 0.2822, 0.7358, 0.2862, 0.6733, 0.2862, 0.6811, 0.2822, 0.6811, 0.2822, 0.6733, 0.2862, 0.728, 0.2862, 0.7358, 0.2822, 0.7358, 0.2822, 0.728, 0.2862, 0.6655, 0.2862, 0.6733, 0.2822, 0.6733, 0.2822, 0.6655, 0.2862, 0.7202, 0.2862, 0.728, 0.2822, 0.728, 0.2822, 0.7202, 0.2862, 0.6577, 0.2862, 0.6655, 0.2822, 0.6655, 0.2822, 0.6577, 0.2862, 0.7124, 0.2862, 0.7202, 0.2822, 0.7202, 0.2822, 0.7124, 0.2862, 0.6499, 0.2862, 0.6577, 0.2822, 0.6577, 0.2822, 0.6499, 0.2862, 0.7046, 0.2862, 0.7124, 0.2822, 0.7124, 0.2822, 0.7046, 0.2822, 0.728, 0.2822, 0.7358, 0.2783, 0.7358, 0.2783, 0.728, 0.2822, 0.6655, 0.2822, 0.6733, 0.2783, 0.6733, 0.2783, 0.6655, 0.2822, 0.7202, 0.2822, 0.728, 0.2783, 0.728, 0.2783, 0.7202, 0.2822, 0.6577, 0.2822, 0.6655, 0.2783, 0.6655, 0.2783, 0.6577, 0.2822, 0.7124, 0.2822, 0.7202, 0.2783, 0.7202, 0.2783, 0.7124, 0.2822, 0.6499, 0.2822, 0.6577, 0.2783, 0.6577, 0.2783, 0.6499, 0.2822, 0.7046, 0.2822, 0.7124, 0.2783, 0.7124, 0.2783, 0.7046, 0.2822, 0.6421, 0.2822, 0.6499, 0.2783, 0.6499, 0.2783, 0.6421, 0.2822, 0.6968, 0.2822, 0.7046, 0.2783, 0.7046, 0.2783, 0.6968, 0.2822, 0.6343, 0.2822, 0.6421, 0.2783, 0.6421, 0.2783, 0.6343, 0.2822, 0.6889, 0.2822, 0.6968, 0.2783, 0.6968, 0.2783, 0.6889, 0.2822, 0.7436, 0.2803, 0.7514, 0.2783, 0.7436, 0.2803, 0.6264, 0.2822, 0.6343, 0.2783, 0.6343, 0.2822, 0.6811, 0.2822, 0.6889, 0.2783, 0.6889, 0.2783, 0.6811, 0.2822, 0.7358, 0.2822, 0.7436, 0.2783, 0.7436, 0.2783, 0.7358, 0.2822, 0.6733, 0.2822, 0.6811, 0.2783, 0.6811, 0.2783, 0.6733, 0.2783, 0.6968, 0.2783, 0.7046, 0.2744, 0.7046, 0.2744, 0.6968, 0.2783, 0.6343, 0.2783, 0.6421, 0.2744, 0.6421, 0.2744, 0.6343, 0.2783, 0.6889, 0.2783, 0.6968, 0.2744, 0.6968, 0.2744, 0.6889, 0.2783, 0.7436, 0.2764, 0.7514, 0.2744, 0.7436, 0.2764, 0.6264, 0.2783, 0.6343, 0.2744, 0.6343, 0.2783, 0.6811, 0.2783, 0.6889, 0.2744, 0.6889, 0.2744, 0.6811, 0.2783, 0.7358, 0.2783, 0.7436, 0.2744, 0.7436, 0.2744, 0.7358, 0.2783, 0.6733, 0.2783, 0.6811, 0.2744, 0.6811, 0.2744, 0.6733, 0.2783, 0.728, 0.2783, 0.7358, 0.2744, 0.7358, 0.2744, 0.728, 0.2783, 0.6655, 0.2783, 0.6733, 0.2744, 0.6733, 0.2744, 0.6655, 0.2783, 0.7202, 0.2783, 0.728, 0.2744, 0.728, 0.2744, 0.7202, 0.2783, 0.6577, 0.2783, 0.6655, 0.2744, 0.6655, 0.2744, 0.6577, 0.2783, 0.7124, 0.2783, 0.7202, 0.2744, 0.7202, 0.2744, 0.7124, 0.2783, 0.6499, 0.2783, 0.6577, 0.2744, 0.6577, 0.2744, 0.6499, 0.2783, 0.7046, 0.2783, 0.7124, 0.2744, 0.7124, 0.2744, 0.7046, 0.2783, 0.6421, 0.2783, 0.6499, 0.2744, 0.6499, 0.2744, 0.6421, 0.2744, 0.6655, 0.2744, 0.6733, 0.2705, 0.6733, 0.2705, 0.6655, 0.2744, 0.7202, 0.2744, 0.728, 0.2705, 0.728, 0.2705, 0.7202, 0.2744, 0.6577, 0.2744, 0.6655, 0.2705, 0.6655, 0.2705, 0.6577, 0.2744, 0.7124, 0.2744, 0.7202, 0.2705, 0.7202, 0.2705, 0.7124, 0.2744, 0.6499, 0.2744, 0.6577, 0.2705, 0.6577, 0.2705, 0.6499, 0.2744, 0.7046, 0.2744, 0.7124, 0.2705, 0.7124, 0.2705, 0.7046, 0.2744, 0.6421, 0.2744, 0.6499, 0.2705, 0.6499, 0.2705, 0.6421, 0.2744, 0.6968, 0.2744, 0.7046, 0.2705, 0.7046, 0.2705, 0.6968, 0.2744, 0.6343, 0.2744, 0.6421, 0.2705, 0.6421, 0.2705, 0.6343, 0.2744, 0.6889, 0.2744, 0.6968, 0.2705, 0.6968, 0.2705, 0.6889, 0.2744, 0.7436, 0.2725, 0.7514, 0.2705, 0.7436, 0.2725, 0.6264, 0.2744, 0.6343, 0.2705, 0.6343, 0.2744, 0.6811, 0.2744, 0.6889, 0.2705, 0.6889, 0.2705, 0.6811, 0.2744, 0.7358, 0.2744, 0.7436, 0.2705, 0.7436, 0.2705, 0.7358, 0.2744, 0.6733, 0.2744, 0.6811, 0.2705, 0.6811, 0.2705, 0.6733, 0.2744, 0.728, 0.2744, 0.7358, 0.2705, 0.7358, 0.2705, 0.728, 0.2705, 0.6343, 0.2705, 0.6421, 0.2666, 0.6421, 0.2666, 0.6343, 0.2705, 0.6889, 0.2705, 0.6968, 0.2666, 0.6968, 0.2666, 0.6889, 0.2705, 0.7436, 0.2686, 0.7514, 0.2666, 0.7436, 0.2686, 0.6264, 0.2705, 0.6343, 0.2666, 0.6343, 0.2705, 0.6811, 0.2705, 0.6889, 0.2666, 0.6889, 0.2666, 0.6811, 0.2705, 0.7358, 0.2705, 0.7436, 0.2666, 0.7436, 0.2666, 0.7358, 0.2705, 0.6733, 0.2705, 0.6811, 0.2666, 0.6811, 0.2666, 0.6733, 0.2705, 0.728, 0.2705, 0.7358, 0.2666, 0.7358, 0.2666, 0.728, 0.2705, 0.6655, 0.2705, 0.6733, 0.2666, 0.6733, 0.2666, 0.6655, 0.2705, 0.7202, 0.2705, 0.728, 0.2666, 0.728, 0.2666, 0.7202, 0.2705, 0.6577, 0.2705, 0.6655, 0.2666, 0.6655, 0.2666, 0.6577, 0.2705, 0.7124, 0.2705, 0.7202, 0.2666, 0.7202, 0.2666, 0.7124, 0.2705, 0.6499, 0.2705, 0.6577, 0.2666, 0.6577, 0.2666, 0.6499, 0.2705, 0.7046, 0.2705, 0.7124, 0.2666, 0.7124, 0.2666, 0.7046, 0.2705, 0.6421, 0.2705, 0.6499, 0.2666, 0.6499, 0.2666, 0.6421, 0.2705, 0.6968, 0.2705, 0.7046, 0.2666, 0.7046, 0.2666, 0.6968, 0.2666, 0.6577, 0.2666, 0.6655, 0.2627, 0.6655, 0.2627, 0.6577, 0.2666, 0.7124, 0.2666, 0.7202, 0.2627, 0.7202, 0.2627, 0.7124, 0.2666, 0.6499, 0.2666, 0.6577, 0.2627, 0.6577, 0.2627, 0.6499, 0.2666, 0.7046, 0.2666, 0.7124, 0.2627, 0.7124, 0.2627, 0.7046, 0.2666, 0.6421, 0.2666, 0.6499, 0.2627, 0.6499, 0.2627, 0.6421, 0.2666, 0.6968, 0.2666, 0.7046, 0.2627, 0.7046, 0.2627, 0.6968, 0.2666, 0.6343, 0.2666, 0.6421, 0.2627, 0.6421, 0.2627, 0.6343, 0.2666, 0.6889, 0.2666, 0.6968, 0.2627, 0.6968, 0.2627, 0.6889, 0.2666, 0.7436, 0.2647, 0.7514, 0.2627, 0.7436, 0.2647, 0.6264, 0.2666, 0.6343, 0.2627, 0.6343, 0.2666, 0.6811, 0.2666, 0.6889, 0.2627, 0.6889, 0.2627, 0.6811, 0.2666, 0.7358, 0.2666, 0.7436, 0.2627, 0.7436, 0.2627, 0.7358, 0.2666, 0.6733, 0.2666, 0.6811, 0.2627, 0.6811, 0.2627, 0.6733, 0.2666, 0.728, 0.2666, 0.7358, 0.2627, 0.7358, 0.2627, 0.728, 0.2666, 0.6655, 0.2666, 0.6733, 0.2627, 0.6733, 0.2627, 0.6655, 0.2666, 0.7202, 0.2666, 0.728, 0.2627, 0.728, 0.2627, 0.7202, 0.2627, 0.7436, 0.2608, 0.7514, 0.2588, 0.7436, 0.2608, 0.6264, 0.2627, 0.6343, 0.2588, 0.6343, 0.2627, 0.6811, 0.2627, 0.6889, 0.2588, 0.6889, 0.2588, 0.6811, 0.2627, 0.7358, 0.2627, 0.7436, 0.2588, 0.7436, 0.2588, 0.7358, 0.2627, 0.6733, 0.2627, 0.6811, 0.2588, 0.6811, 0.2588, 0.6733, 0.2627, 0.728, 0.2627, 0.7358, 0.2588, 0.7358, 0.2588, 0.728, 0.2627, 0.6655, 0.2627, 0.6733, 0.2588, 0.6733, 0.2588, 0.6655, 0.2627, 0.7202, 0.2627, 0.728, 0.2588, 0.728, 0.2588, 0.7202, 0.2627, 0.6577, 0.2627, 0.6655, 0.2588, 0.6655, 0.2588, 0.6577, 0.2627, 0.7124, 0.2627, 0.7202, 0.2588, 0.7202, 0.2588, 0.7124, 0.2627, 0.6499, 0.2627, 0.6577, 0.2588, 0.6577, 0.2588, 0.6499, 0.2627, 0.7046, 0.2627, 0.7124, 0.2588, 0.7124, 0.2588, 0.7046, 0.2627, 0.6421, 0.2627, 0.6499, 0.2588, 0.6499, 0.2588, 0.6421, 0.2627, 0.6968, 0.2627, 0.7046, 0.2588, 0.7046, 0.2588, 0.6968, 0.2627, 0.6343, 0.2627, 0.6421, 0.2588, 0.6421, 0.2588, 0.6343, 0.2627, 0.6889, 0.2627, 0.6968, 0.2588, 0.6968, 0.2588, 0.6889, 0.2588, 0.7124, 0.2588, 0.7202, 0.2549, 0.7202, 0.2549, 0.7124, 0.2588, 0.6499, 0.2588, 0.6577, 0.2549, 0.6577, 0.2549, 0.6499, 0.2588, 0.7046, 0.2588, 0.7124, 0.2549, 0.7124, 0.2549, 0.7046, 0.2588, 0.6421, 0.2588, 0.6499, 0.2549, 0.6499, 0.2549, 0.6421, 0.2588, 0.6968, 0.2588, 0.7046, 0.2549, 0.7046, 0.2549, 0.6968, 0.2588, 0.6343, 0.2588, 0.6421, 0.2549, 0.6421, 0.2549, 0.6343, 0.2588, 0.6889, 0.2588, 0.6968, 0.2549, 0.6968, 0.2549, 0.6889, 0.2588, 0.7436, 0.2569, 0.7514, 0.2549, 0.7436, 0.2569, 0.6264, 0.2588, 0.6343, 0.2549, 0.6343, 0.2588, 0.6811, 0.2588, 0.6889, 0.2549, 0.6889, 0.2549, 0.6811, 0.2588, 0.7358, 0.2588, 0.7436, 0.2549, 0.7436, 0.2549, 0.7358, 0.2588, 0.6733, 0.2588, 0.6811, 0.2549, 0.6811, 0.2549, 0.6733, 0.2588, 0.728, 0.2588, 0.7358, 0.2549, 0.7358, 0.2549, 0.728, 0.2588, 0.6655, 0.2588, 0.6733, 0.2549, 0.6733, 0.2549, 0.6655, 0.2588, 0.7202, 0.2588, 0.728, 0.2549, 0.728, 0.2549, 0.7202, 0.2588, 0.6577, 0.2588, 0.6655, 0.2549, 0.6655, 0.2549, 0.6577, 0.2549, 0.6811, 0.2549, 0.6889, 0.251, 0.6889, 0.251, 0.6811, 0.2549, 0.7358, 0.2549, 0.7436, 0.251, 0.7436, 0.251, 0.7358, 0.2549, 0.6733, 0.2549, 0.6811, 0.251, 0.6811, 0.251, 0.6733, 0.2549, 0.728, 0.2549, 0.7358, 0.251, 0.7358, 0.251, 0.728, 0.2549, 0.6655, 0.2549, 0.6733, 0.251, 0.6733, 0.251, 0.6655, 0.2549, 0.7202, 0.2549, 0.728, 0.251, 0.728, 0.251, 0.7202, 0.2549, 0.6577, 0.2549, 0.6655, 0.251, 0.6655, 0.251, 0.6577, 0.2549, 0.7124, 0.2549, 0.7202, 0.251, 0.7202, 0.251, 0.7124, 0.2549, 0.6499, 0.2549, 0.6577, 0.251, 0.6577, 0.251, 0.6499, 0.2549, 0.7046, 0.2549, 0.7124, 0.251, 0.7124, 0.251, 0.7046, 0.2549, 0.6421, 0.2549, 0.6499, 0.251, 0.6499, 0.251, 0.6421, 0.2549, 0.6968, 0.2549, 0.7046, 0.251, 0.7046, 0.251, 0.6968, 0.2549, 0.6343, 0.2549, 0.6421, 0.251, 0.6421, 0.251, 0.6343, 0.2549, 0.6889, 0.2549, 0.6968, 0.251, 0.6968, 0.251, 0.6889, 0.2549, 0.7436, 0.253, 0.7514, 0.251, 0.7436, 0.253, 0.6264, 0.2549, 0.6343, 0.251, 0.6343, 0.376, 0.6499, 0.376, 0.6577, 0.3721, 0.6577, 0.3721, 0.6499, 0.376, 0.7046, 0.376, 0.7124, 0.3721, 0.7124, 0.3721, 0.7046, 0.376, 0.6421, 0.376, 0.6499, 0.3721, 0.6499, 0.3721, 0.6421, 0.376, 0.6968, 0.376, 0.7046, 0.3721, 0.7046, 0.3721, 0.6968, 0.376, 0.6343, 0.376, 0.6421, 0.3721, 0.6421, 0.3721, 0.6343, 0.376, 0.6889, 0.376, 0.6968, 0.3721, 0.6968, 0.3721, 0.6889, 0.376, 0.7436, 0.374, 0.7514, 0.3721, 0.7436, 0.374, 0.6264, 0.376, 0.6343, 0.3721, 0.6343, 0.376, 0.6811, 0.376, 0.6889, 0.3721, 0.6889, 0.3721, 0.6811, 0.376, 0.7358, 0.376, 0.7436, 0.3721, 0.7436, 0.3721, 0.7358, 0.376, 0.6733, 0.376, 0.6811, 0.3721, 0.6811, 0.3721, 0.6733, 0.376, 0.728, 0.376, 0.7358, 0.3721, 0.7358, 0.3721, 0.728, 0.376, 0.6655, 0.376, 0.6733, 0.3721, 0.6733, 0.3721, 0.6655, 0.376, 0.7202, 0.376, 0.728, 0.3721, 0.728, 0.3721, 0.7202, 0.376, 0.6577, 0.376, 0.6655, 0.3721, 0.6655, 0.3721, 0.6577, 0.376, 0.7124, 0.376, 0.7202, 0.3721, 0.7202, 0.3721, 0.7124, 0.3721, 0.7358, 0.3721, 0.7436, 0.3682, 0.7436, 0.3682, 0.7358, 0.3721, 0.6733, 0.3721, 0.6811, 0.3682, 0.6811, 0.3682, 0.6733, 0.3721, 0.728, 0.3721, 0.7358, 0.3682, 0.7358, 0.3682, 0.728, 0.3721, 0.6655, 0.3721, 0.6733, 0.3682, 0.6733, 0.3682, 0.6655, 0.3721, 0.7202, 0.3721, 0.728, 0.3682, 0.728, 0.3682, 0.7202, 0.3721, 0.6577, 0.3721, 0.6655, 0.3682, 0.6655, 0.3682, 0.6577, 0.3721, 0.7124, 0.3721, 0.7202, 0.3682, 0.7202, 0.3682, 0.7124, 0.3721, 0.6499, 0.3721, 0.6577, 0.3682, 0.6577, 0.3682, 0.6499, 0.3721, 0.7046, 0.3721, 0.7124, 0.3682, 0.7124, 0.3682, 0.7046, 0.3721, 0.6421, 0.3721, 0.6499, 0.3682, 0.6499, 0.3682, 0.6421, 0.3721, 0.6968, 0.3721, 0.7046, 0.3682, 0.7046, 0.3682, 0.6968, 0.3721, 0.6343, 0.3721, 0.6421, 0.3682, 0.6421, 0.3682, 0.6343, 0.3721, 0.6889, 0.3721, 0.6968, 0.3682, 0.6968, 0.3682, 0.6889, 0.3721, 0.7436, 0.3701, 0.7514, 0.3682, 0.7436, 0.3701, 0.6264, 0.3721, 0.6343, 0.3682, 0.6343, 0.3721, 0.6811, 0.3721, 0.6889, 0.3682, 0.6889, 0.3682, 0.6811, 0.3682, 0.7046, 0.3682, 0.7124, 0.3643, 0.7124, 0.3643, 0.7046, 0.3682, 0.6421, 0.3682, 0.6499, 0.3643, 0.6499, 0.3643, 0.6421, 0.3682, 0.6968, 0.3682, 0.7046, 0.3643, 0.7046, 0.3643, 0.6968, 0.3682, 0.6343, 0.3682, 0.6421, 0.3643, 0.6421, 0.3643, 0.6343, 0.3682, 0.6889, 0.3682, 0.6968, 0.3643, 0.6968, 0.3643, 0.6889, 0.3682, 0.7436, 0.3662, 0.7514, 0.3643, 0.7436, 0.3662, 0.6264, 0.3682, 0.6343, 0.3643, 0.6343, 0.3682, 0.6811, 0.3682, 0.6889, 0.3643, 0.6889, 0.3643, 0.6811, 0.3682, 0.7358, 0.3682, 0.7436, 0.3643, 0.7436, 0.3643, 0.7358, 0.3682, 0.6733, 0.3682, 0.6811, 0.3643, 0.6811, 0.3643, 0.6733, 0.3682, 0.728, 0.3682, 0.7358, 0.3643, 0.7358, 0.3643, 0.728, 0.3682, 0.6655, 0.3682, 0.6733, 0.3643, 0.6733, 0.3643, 0.6655, 0.3682, 0.7202, 0.3682, 0.728, 0.3643, 0.728, 0.3643, 0.7202, 0.3682, 0.6577, 0.3682, 0.6655, 0.3643, 0.6655, 0.3643, 0.6577, 0.3682, 0.7124, 0.3682, 0.7202, 0.3643, 0.7202, 0.3643, 0.7124, 0.3682, 0.6499, 0.3682, 0.6577, 0.3643, 0.6577, 0.3643, 0.6499, 0.3643, 0.6733, 0.3643, 0.6811, 0.3604, 0.6811, 0.3604, 0.6733, 0.3643, 0.728, 0.3643, 0.7358, 0.3604, 0.7358, 0.3604, 0.728, 0.3643, 0.6655, 0.3643, 0.6733, 0.3604, 0.6733, 0.3604, 0.6655, 0.3643, 0.7202, 0.3643, 0.728, 0.3604, 0.728, 0.3604, 0.7202, 0.3643, 0.6577, 0.3643, 0.6655, 0.3604, 0.6655, 0.3604, 0.6577, 0.3643, 0.7124, 0.3643, 0.7202, 0.3604, 0.7202, 0.3604, 0.7124, 0.3643, 0.6499, 0.3643, 0.6577, 0.3604, 0.6577, 0.3604, 0.6499, 0.3643, 0.7046, 0.3643, 0.7124, 0.3604, 0.7124, 0.3604, 0.7046, 0.3643, 0.6421, 0.3643, 0.6499, 0.3604, 0.6499, 0.3604, 0.6421, 0.3643, 0.6968, 0.3643, 0.7046, 0.3604, 0.7046, 0.3604, 0.6968, 0.3643, 0.6343, 0.3643, 0.6421, 0.3604, 0.6421, 0.3604, 0.6343, 0.3643, 0.6889, 0.3643, 0.6968, 0.3604, 0.6968, 0.3604, 0.6889, 0.3643, 0.7436, 0.3623, 0.7514, 0.3604, 0.7436, 0.3623, 0.6264, 0.3643, 0.6343, 0.3604, 0.6343, 0.3643, 0.6811, 0.3643, 0.6889, 0.3604, 0.6889, 0.3604, 0.6811, 0.3643, 0.7358, 0.3643, 0.7436, 0.3604, 0.7436, 0.3604, 0.7358, 0.3604, 0.6421, 0.3604, 0.6499, 0.3565, 0.6499, 0.3565, 0.6421, 0.3604, 0.6968, 0.3604, 0.7046, 0.3565, 0.7046, 0.3565, 0.6968, 0.3604, 0.6343, 0.3604, 0.6421, 0.3565, 0.6421, 0.3565, 0.6343, 0.3604, 0.6889, 0.3604, 0.6968, 0.3565, 0.6968, 0.3565, 0.6889, 0.3604, 0.7436, 0.3584, 0.7514, 0.3565, 0.7436, 0.3584, 0.6264, 0.3604, 0.6343, 0.3565, 0.6343, 0.3604, 0.6811, 0.3604, 0.6889, 0.3565, 0.6889, 0.3565, 0.6811, 0.3604, 0.7358, 0.3604, 0.7436, 0.3565, 0.7436, 0.3565, 0.7358, 0.3604, 0.6733, 0.3604, 0.6811, 0.3565, 0.6811, 0.3565, 0.6733, 0.3604, 0.728, 0.3604, 0.7358, 0.3565, 0.7358, 0.3565, 0.728, 0.3604, 0.6655, 0.3604, 0.6733, 0.3565, 0.6733, 0.3565, 0.6655, 0.3604, 0.7202, 0.3604, 0.728, 0.3565, 0.728, 0.3565, 0.7202, 0.3604, 0.6577, 0.3604, 0.6655, 0.3565, 0.6655, 0.3565, 0.6577, 0.3604, 0.7124, 0.3604, 0.7202, 0.3565, 0.7202, 0.3565, 0.7124, 0.3604, 0.6499, 0.3604, 0.6577, 0.3565, 0.6577, 0.3565, 0.6499, 0.3604, 0.7046, 0.3604, 0.7124, 0.3565, 0.7124, 0.3565, 0.7046, 0.3565, 0.6655, 0.3565, 0.6733, 0.3526, 0.6733, 0.3526, 0.6655, 0.3565, 0.7202, 0.3565, 0.728, 0.3526, 0.728, 0.3526, 0.7202, 0.3565, 0.6577, 0.3565, 0.6655, 0.3526, 0.6655, 0.3526, 0.6577, 0.3565, 0.7124, 0.3565, 0.7202, 0.3526, 0.7202, 0.3526, 0.7124, 0.3565, 0.6499, 0.3565, 0.6577, 0.3526, 0.6577, 0.3526, 0.6499, 0.3565, 0.7046, 0.3565, 0.7124, 0.3526, 0.7124, 0.3526, 0.7046, 0.3565, 0.6421, 0.3565, 0.6499, 0.3526, 0.6499, 0.3526, 0.6421, 0.3565, 0.6968, 0.3565, 0.7046, 0.3526, 0.7046, 0.3526, 0.6968, 0.3565, 0.6343, 0.3565, 0.6421, 0.3526, 0.6421, 0.3526, 0.6343, 0.3565, 0.6889, 0.3565, 0.6968, 0.3526, 0.6968, 0.3526, 0.6889, 0.3565, 0.7436, 0.3545, 0.7514, 0.3526, 0.7436, 0.3545, 0.6264, 0.3565, 0.6343, 0.3526, 0.6343, 0.3565, 0.6811, 0.3565, 0.6889, 0.3526, 0.6889, 0.3526, 0.6811, 0.3565, 0.7358, 0.3565, 0.7436, 0.3526, 0.7436, 0.3526, 0.7358, 0.3565, 0.6733, 0.3565, 0.6811, 0.3526, 0.6811, 0.3526, 0.6733, 0.3565, 0.728, 0.3565, 0.7358, 0.3526, 0.7358, 0.3526, 0.728, 0.3526, 0.6343, 0.3526, 0.6421, 0.3487, 0.6421, 0.3487, 0.6343, 0.3526, 0.6889, 0.3526, 0.6968, 0.3487, 0.6968, 0.3487, 0.6889, 0.3526, 0.7436, 0.3506, 0.7514, 0.3487, 0.7436, 0.3506, 0.6264, 0.3526, 0.6343, 0.3487, 0.6343, 0.3526, 0.6811, 0.3526, 0.6889, 0.3487, 0.6889, 0.3487, 0.6811, 0.3526, 0.7358, 0.3526, 0.7436, 0.3487, 0.7436, 0.3487, 0.7358, 0.3526, 0.6733, 0.3526, 0.6811, 0.3487, 0.6811, 0.3487, 0.6733, 0.3526, 0.728, 0.3526, 0.7358, 0.3487, 0.7358, 0.3487, 0.728, 0.3526, 0.6655, 0.3526, 0.6733, 0.3487, 0.6733, 0.3487, 0.6655, 0.3526, 0.7202, 0.3526, 0.728, 0.3487, 0.728, 0.3487, 0.7202, 0.3526, 0.6577, 0.3526, 0.6655, 0.3487, 0.6655, 0.3487, 0.6577, 0.3526, 0.7124, 0.3526, 0.7202, 0.3487, 0.7202, 0.3487, 0.7124, 0.3526, 0.6499, 0.3526, 0.6577, 0.3487, 0.6577, 0.3487, 0.6499, 0.3526, 0.7046, 0.3526, 0.7124, 0.3487, 0.7124, 0.3487, 0.7046, 0.3526, 0.6421, 0.3526, 0.6499, 0.3487, 0.6499, 0.3487, 0.6421, 0.3526, 0.6968, 0.3526, 0.7046, 0.3487, 0.7046, 0.3487, 0.6968, 0.3487, 0.7202, 0.3487, 0.728, 0.3447, 0.728, 0.3447, 0.7202, 0.3487, 0.6577, 0.3487, 0.6655, 0.3447, 0.6655, 0.3447, 0.6577, 0.3487, 0.7124, 0.3487, 0.7202, 0.3447, 0.7202, 0.3447, 0.7124, 0.3487, 0.6499, 0.3487, 0.6577, 0.3447, 0.6577, 0.3447, 0.6499, 0.3487, 0.7046, 0.3487, 0.7124, 0.3447, 0.7124, 0.3447, 0.7046, 0.3487, 0.6421, 0.3487, 0.6499, 0.3447, 0.6499, 0.3447, 0.6421, 0.3487, 0.6968, 0.3487, 0.7046, 0.3447, 0.7046, 0.3447, 0.6968, 0.3487, 0.6343, 0.3487, 0.6421, 0.3447, 0.6421, 0.3447, 0.6343, 0.3487, 0.6889, 0.3487, 0.6968, 0.3447, 0.6968, 0.3447, 0.6889, 0.3487, 0.7436, 0.3467, 0.7514, 0.3447, 0.7436, 0.3467, 0.6264, 0.3487, 0.6343, 0.3447, 0.6343, 0.3487, 0.6811, 0.3487, 0.6889, 0.3447, 0.6889, 0.3447, 0.6811, 0.3487, 0.7358, 0.3487, 0.7436, 0.3447, 0.7436, 0.3447, 0.7358, 0.3487, 0.6733, 0.3487, 0.6811, 0.3447, 0.6811, 0.3447, 0.6733, 0.3487, 0.728, 0.3487, 0.7358, 0.3447, 0.7358, 0.3447, 0.728, 0.3487, 0.6655, 0.3487, 0.6733, 0.3447, 0.6733, 0.3447, 0.6655])
me_sphere.materials.append(mat_bounce2_physics)
me_sphere.update()
me_cube_002 = bpy.data.meshes.new('Cube.002')
me_cube_002.from_pydata([(-0.1747, -4.688, 1.091), (0.1747, -4.688, 1.091), (-0.1747, 4.688, 1.091), (0.1747, 4.688, 1.091), (-0.1747, -4.688, -1.091), (0.1747, -4.688, -1.091), (-0.1747, 4.688, -1.091), (0.1747, 4.688, -1.091)], [], [(0, 1, 3, 2), (2, 3, 7, 6), (6, 7, 5, 4), (4, 5, 1, 0), (2, 6, 4, 0), (7, 3, 1, 5)])
_uv = me_cube_002.uv_layers.new(name='UVMap')
_uv.uv.foreach_set('vector', [0.1275, 0.598, 0.1275, 0.598, 0.1275, 0.9016, 0.1275, 0.9016, 0.1275, 0.9016, 0.1275, 0.9016, 0.2489, 0.9016, 0.2489, 0.9016, 0.2489, 0.9016, 0.2489, 0.9016, 0.2489, 0.598, 0.2489, 0.598, 0.2489, 0.598, 0.2489, 0.598, 0.1275, 0.598, 0.1275, 0.598, 0.1275, 0.9016, 0.2489, 0.9016, 0.2489, 0.598, 0.1275, 0.598, 0.2489, 0.9016, 0.1275, 0.9016, 0.1275, 0.598, 0.2489, 0.598])
me_cube_002.materials.append(mat_bounce2_physics)
me_cube_002.update()
me_cube_004 = bpy.data.meshes.new('Cube.004')
me_cube_004.from_pydata([(-1.25, -3.125, -3.125), (-1.25, -3.125, 3.125), (-1.25, 3.125, -3.125), (-1.25, 3.125, 3.125), (1.25, -3.125, -3.125), (1.25, -3.125, 3.125), (1.25, 3.125, -3.125), (1.25, 3.125, 3.125)], [], [(0, 1, 3, 2), (2, 3, 7, 6), (6, 7, 5, 4), (4, 5, 1, 0), (2, 6, 4, 0), (7, 3, 1, 5)])
_uv = me_cube_004.uv_layers.new(name='UVMap')
_uv.uv.foreach_set('vector', [0.6277, 0.598, 0.6277, 0.598, 0.6277, 0.9016, 0.6277, 0.9016, 0.6277, 0.9016, 0.6277, 0.9016, 0.7491, 0.9016, 0.7491, 0.9016, 0.7491, 0.9016, 0.7491, 0.9016, 0.7491, 0.598, 0.7491, 0.598, 0.7491, 0.598, 0.7491, 0.598, 0.6277, 0.598, 0.6277, 0.598, 0.6277, 0.9016, 0.7491, 0.9016, 0.7491, 0.598, 0.6277, 0.598, 0.7491, 0.9016, 0.6277, 0.9016, 0.6277, 0.598, 0.7491, 0.598])
me_cube_004.materials.append(mat_bounce2_physics)
me_cube_004.update()
me_cube_005 = bpy.data.meshes.new('Cube.005')
me_cube_005.from_pydata([(-1.25, -3.125, -3.125), (-1.25, -3.125, 3.125), (-1.25, 3.125, -3.125), (-1.25, 3.125, 3.125), (1.25, -3.125, -3.125), (1.25, -3.125, 3.125), (1.25, 3.125, -3.125), (1.25, 3.125, 3.125)], [], [(0, 1, 3, 2), (2, 3, 7, 6), (6, 7, 5, 4), (4, 5, 1, 0), (2, 6, 4, 0), (7, 3, 1, 5)])
_uv = me_cube_005.uv_layers.new(name='UVMap')
_uv.uv.foreach_set('vector', [0.8772, 0.598, 0.8772, 0.598, 0.8772, 0.9016, 0.8772, 0.9016, 0.8772, 0.9016, 0.8772, 0.9016, 0.9987, 0.9016, 0.9987, 0.9016, 0.9987, 0.9016, 0.9987, 0.9016, 0.9987, 0.598, 0.9987, 0.598, 0.9987, 0.598, 0.9987, 0.598, 0.8772, 0.598, 0.8772, 0.598, 0.8772, 0.9016, 0.9987, 0.9016, 0.9987, 0.598, 0.8772, 0.598, 0.9987, 0.9016, 0.8772, 0.9016, 0.8772, 0.598, 0.9987, 0.598])
me_cube_005.materials.append(mat_bounce2_physics)
me_cube_005.update()
me_cube_001 = bpy.data.meshes.new('Cube.001')
me_cube_001.from_pydata([(-0.1747, -4.688, 1.091), (0.1747, -4.688, 1.091), (-0.1747, 4.688, 1.091), (0.1747, 4.688, 1.091), (-0.1747, -4.688, -1.091), (0.1747, -4.688, -1.091), (-0.1747, 4.688, -1.091), (0.1747, 4.688, -1.091)], [], [(0, 1, 3, 2), (2, 3, 7, 6), (6, 7, 5, 4), (4, 5, 1, 0), (2, 6, 4, 0), (7, 3, 1, 5)])
_uv = me_cube_001.uv_layers.new(name='UVMap')
_uv.uv.foreach_set('vector', [0.1275, 0.598, 0.1275, 0.598, 0.1275, 0.9016, 0.1275, 0.9016, 0.1275, 0.9016, 0.1275, 0.9016, 0.2489, 0.9016, 0.2489, 0.9016, 0.2489, 0.9016, 0.2489, 0.9016, 0.2489, 0.598, 0.2489, 0.598, 0.2489, 0.598, 0.2489, 0.598, 0.1275, 0.598, 0.1275, 0.598, 0.1275, 0.9016, 0.2489, 0.9016, 0.2489, 0.598, 0.1275, 0.598, 0.2489, 0.9016, 0.1275, 0.9016, 0.1275, 0.598, 0.2489, 0.598])
me_cube_001.materials.append(mat_bounce2_physics)
me_cube_001.update()
me_cylinder_001 = bpy.data.meshes.new('Cylinder.001')
me_cylinder_001.from_pydata([(0.6918, -0.2865, -0.4277), (0.6226, -0.416, -0.4277), (0.6226, -0.416, 0.07231), (0.5295, -0.5295, -0.4277), (0.5295, -0.5295, 0.07231), (0.416, -0.6226, -0.4277), (0.416, -0.6226, 0.07231), (0.2865, -0.6918, -0.4277), (0.1461, -0.7344, -0.4277), (0.1461, -0.7344, 0.07231), (0.0, -0.7488, -0.4277), (-0.1461, -0.7344, -0.4277), (-0.2865, -0.6918, -0.4277), (-0.2865, -0.6918, 0.07231), (-0.416, -0.6226, -0.4277), (-0.5295, -0.5295, -0.4277), (-0.5295, -0.5295, 0.07231), (-0.6226, -0.416, -0.4277), (-0.6918, -0.2865, -0.4277), (0.9239, -0.3827, -0.4277), (0.9239, -0.3827, 0.07231), (0.8315, -0.5556, -0.4277), (0.8315, -0.5556, 0.07231), (0.7071, -0.7071, -0.4277), (0.7071, -0.7071, 0.07231), (0.5556, -0.8315, -0.4277), (0.5556, -0.8315, 0.07231), (0.3827, -0.9239, -0.4277), (0.3827, -0.9239, 0.07231), (0.1951, -0.9808, -0.4277), (0.1951, -0.9808, 0.07231), (0.0, -1.0, -0.4277), (0.0, -1.0, 0.07231), (-0.1951, -0.9808, -0.4277), (-0.1951, -0.9808, 0.07231), (-0.3827, -0.9239, -0.4277), (-0.3827, -0.9239, 0.07231), (-0.5556, -0.8315, -0.4277), (-0.5556, -0.8315, 0.07231), (-0.7071, -0.7071, -0.4277), (-0.7071, -0.7071, 0.07231), (-0.8315, -0.5556, -0.4277), (-0.8315, -0.5556, 0.07231), (-0.9239, -0.3827, -0.4277), (-0.9239, -0.3827, 0.07231), (0.6918, -0.2865, 0.07231), (0.2865, -0.6918, 0.07231), (0.0, -0.7488, 0.07231), (-0.1461, -0.7344, 0.07231), (-0.416, -0.6226, 0.07231), (-0.6226, -0.416, 0.07231), (-0.6918, -0.2865, 0.07231), (0.9848, -0.1736, 0.07231), (0.9848, -0.1736, -0.4277), (0.7374, -0.13, -0.4277), (0.7374, -0.13, 0.07231), (0.999, 0.04362, 0.07231), (0.999, 0.04362, -0.4277), (0.7481, 0.03266, -0.4277), (0.7481, 0.03266, 0.07231)], [], [(19, 20, 22, 21), (21, 22, 24, 23), (23, 24, 26, 25), (25, 26, 28, 27), (27, 28, 30, 29), (29, 30, 32, 31), (31, 32, 34, 33), (33, 34, 36, 35), (35, 36, 38, 37), (37, 38, 40, 39), (39, 40, 42, 41), (41, 42, 44, 43), (17, 18, 51, 50), (1, 0, 19, 21), (45, 2, 22, 20), (3, 1, 21, 23), (2, 4, 24, 22), (5, 3, 23, 25), (4, 6, 26, 24), (7, 5, 25, 27), (6, 46, 28, 26), (8, 7, 27, 29), (46, 9, 30, 28), (10, 8, 29, 31), (9, 47, 32, 30), (11, 10, 31, 33), (47, 48, 34, 32), (12, 11, 33, 35), (48, 13, 36, 34), (14, 12, 35, 37), (13, 49, 38, 36), (15, 14, 37, 39), (49, 16, 40, 38), (17, 15, 39, 41), (16, 50, 42, 40), (18, 17, 41, 43), (50, 51, 44, 42), (8, 10, 47, 9), (10, 11, 48, 47), (0, 1, 2, 45), (11, 12, 13, 48), (12, 14, 49, 13), (3, 5, 6, 4), (14, 15, 16, 49), (5, 7, 46, 6), (15, 17, 50, 16), (20, 19, 53, 52), (44, 51, 18, 43), (7, 8, 9, 46), (1, 3, 4, 2), (54, 55, 59, 58), (0, 45, 55, 54), (19, 0, 54, 53), (45, 20, 52, 55), (52, 53, 57, 56), (55, 52, 56, 59), (53, 54, 58, 57), (56, 57, 58, 59)])
me_cylinder_001.polygons.foreach_set('use_smooth', [True] * 58)
_k = set([(0, 1), (0, 54), (1, 3), (2, 4), (2, 45), (3, 5), (4, 6), (5, 7), (6, 46), (7, 8), (8, 10), (9, 46), (9, 47), (10, 11), (11, 12), (12, 14), (13, 48), (13, 49), (14, 15), (15, 17), (16, 49), (16, 50), (17, 18), (18, 43), (18, 51), (19, 21), (19, 53), (20, 22), (20, 52), (21, 23), (22, 24), (23, 25), (24, 26), (25, 27), (26, 28), (27, 29), (28, 30), (29, 31), (30, 32), (31, 33), (32, 34), (33, 35), (34, 36), (35, 37), (36, 38), (37, 39), (38, 40), (39, 41), (40, 42), (41, 43), (42, 44), (43, 44), (44, 51), (45, 55), (47, 48), (50, 51), (52, 56), (53, 57), (54, 58), (55, 59), (56, 57), (56, 59), (57, 58), (58, 59)])
me_cylinder_001.attributes.new('sharp_edge', 'BOOLEAN', 'EDGE').data.foreach_set('value', [ (min(e.vertices), max(e.vertices)) in _k for e in me_cylinder_001.edges])
_k = {(19, 21): 1.0, (20, 22): 1.0, (21, 23): 1.0, (22, 24): 1.0, (23, 25): 1.0, (24, 26): 1.0, (25, 27): 1.0, (26, 28): 1.0, (27, 29): 1.0, (28, 30): 1.0, (29, 31): 1.0, (30, 32): 1.0, (31, 33): 1.0, (32, 34): 1.0, (33, 35): 1.0, (34, 36): 1.0, (35, 37): 1.0, (36, 38): 1.0, (37, 39): 1.0, (38, 40): 1.0, (39, 41): 1.0, (40, 42): 1.0, (41, 43): 1.0, (42, 44): 1.0, (43, 44): 1.0, (0, 1): 1.0, (1, 3): 1.0, (2, 4): 1.0, (3, 5): 1.0, (4, 6): 1.0, (5, 7): 1.0, (7, 8): 1.0, (8, 10): 1.0, (10, 11): 1.0, (11, 12): 1.0, (12, 14): 1.0, (14, 15): 1.0, (15, 17): 1.0, (17, 18): 1.0, (18, 43): 1.0, (47, 48): 1.0, (50, 51): 1.0, (18, 51): 1.0, (2, 45): 1.0, (6, 46): 1.0, (9, 46): 1.0, (9, 47): 1.0, (13, 48): 1.0, (13, 49): 1.0, (16, 49): 1.0, (16, 50): 1.0, (44, 51): 1.0, (19, 53): 1.0, (20, 52): 1.0, (45, 55): 1.0, (0, 54): 1.0, (56, 57): 1.0, (57, 58): 1.0, (58, 59): 1.0, (56, 59): 1.0, (55, 59): 1.0, (54, 58): 1.0, (53, 57): 1.0, (52, 56): 1.0}
me_cylinder_001.attributes.new('crease_edge', 'FLOAT', 'EDGE').data.foreach_set('value', [_k.get((min(e.vertices), max(e.vertices)), 0.0) for e in me_cylinder_001.edges])
_uv = me_cylinder_001.uv_layers.new(name='UVMap')
_uv.uv.foreach_set('vector', [0.1254, 1.455, 0.001658, 1.455, 0.001658, 1.419, 0.1254, 1.419, 0.1254, 1.419, 0.001658, 1.419, 0.001658, 1.382, 0.1254, 1.382, 0.1254, 1.382, 0.001658, 1.382, 0.001658, 1.346, 0.1254, 1.346, 0.1254, 1.346, 0.001658, 1.346, 0.001658, 1.309, 0.1254, 1.309, 0.1254, 1.309, 0.001658, 1.309, 0.001658, 1.273, 0.1254, 1.273, 0.1254, 1.273, 0.001658, 1.273, 0.001658, 1.236, 0.1254, 1.236, 0.1254, 1.236, 0.001658, 1.236, 0.001658, 1.2, 0.1254, 1.2, 0.1254, 1.2, 0.001658, 1.2, 0.001658, 1.163, 0.1254, 1.163, 0.1254, 1.163, 0.001658, 1.163, 0.001658, 1.127, 0.1254, 1.127, 0.1254, 1.127, 0.001658, 1.127, 0.001658, 1.091, 0.1254, 1.091, 0.1254, 1.091, 0.001658, 1.091, 0.001658, 1.054, 0.1254, 1.054, 0.1254, 1.054, 0.001658, 1.054, 0.001658, 1.018, 0.1254, 1.018, 0.1254, 0.9437, 0.1254, 0.971, 0.001658, 0.971, 0.001658, 0.9437, 0.34, 0.2794, 0.3607, 0.2972, 0.3339, 0.3354, 0.3063, 0.3117, 0.0008311, 0.8439, 0.0008311, 0.7737, 0.1255, 0.7737, 0.1255, 0.8439, 0.3232, 0.2579, 0.34, 0.2794, 0.3063, 0.3117, 0.2838, 0.283, 0.0008311, 0.7737, 0.0008311, 0.7035, 0.1255, 0.7035, 0.1255, 0.7737, 0.3108, 0.2336, 0.3232, 0.2579, 0.2838, 0.283, 0.2673, 0.2505, 0.0008311, 0.7035, 0.0008311, 0.6333, 0.1255, 0.6333, 0.1255, 0.7035, 0.3035, 0.2073, 0.3108, 0.2336, 0.2673, 0.2505, 0.2575, 0.2154, 0.0008311, 0.6333, 0.0008311, 0.5631, 0.1255, 0.5631, 0.1255, 0.6333, 0.3014, 0.1801, 0.3035, 0.2073, 0.2575, 0.2154, 0.2547, 0.1791, 0.0008311, 0.5631, 0.0008311, 0.4929, 0.1255, 0.4929, 0.1255, 0.5631, 0.3047, 0.153, 0.3014, 0.1801, 0.2547, 0.1791, 0.2591, 0.1429, 0.0008311, 0.4929, 0.0008311, 0.4227, 0.1255, 0.4227, 0.1255, 0.4929, 0.3132, 0.127, 0.3047, 0.153, 0.2591, 0.1429, 0.2704, 0.1082, 0.0008311, 0.4227, 0.0008311, 0.3526, 0.1255, 0.3526, 0.1255, 0.4227, 0.3265, 0.1033, 0.3132, 0.127, 0.2704, 0.1082, 0.2883, 0.07647, 0.0008311, 0.3526, 0.0008311, 0.2824, 0.1255, 0.2824, 0.1255, 0.3526, 0.3443, 0.08254, 0.3265, 0.1033, 0.2883, 0.07647, 0.312, 0.0488, 0.0008311, 0.2824, 0.0008311, 0.2122, 0.1255, 0.2122, 0.1255, 0.2824, 0.3658, 0.06569, 0.3443, 0.08254, 0.312, 0.0488, 0.3407, 0.0263, 0.0008311, 0.2122, 0.0008311, 0.142, 0.1255, 0.142, 0.1255, 0.2122, 0.3901, 0.05335, 0.3658, 0.06569, 0.3407, 0.0263, 0.3732, 0.009818, 0.0008311, 0.142, 0.0008311, 0.07177, 0.1255, 0.07177, 0.1255, 0.142, 0.4164, 0.046, 0.3901, 0.05335, 0.3732, 0.009818, 0.4083, 4.106e-09, 0.0008311, 0.07177, 0.0008311, 0.001575, 0.1255, 0.001575, 0.1255, 0.07177, 0.1254, 0.7799, 0.1254, 0.8072, 0.001658, 0.8072, 0.001658, 0.7799, 0.1254, 0.8072, 0.1254, 0.8345, 0.001658, 0.8345, 0.001658, 0.8072, 0.1254, 0.6434, 0.1254, 0.6707, 0.001658, 0.6707, 0.001658, 0.6434, 0.1254, 0.8345, 0.1254, 0.8618, 0.001658, 0.8618, 0.001658, 0.8345, 0.1254, 0.8618, 0.1254, 0.8891, 0.001658, 0.8891, 0.001658, 0.8618, 0.1254, 0.698, 0.1254, 0.7253, 0.001658, 0.7253, 0.001658, 0.698, 0.1254, 0.8891, 0.1254, 0.9164, 0.001658, 0.9164, 0.001658, 0.8891, 0.1254, 0.7253, 0.1254, 0.7526, 0.001658, 0.7526, 0.001658, 0.7253, 0.1254, 0.9164, 0.1254, 0.9437, 0.001658, 0.9437, 0.001658, 0.9164, 0.001658, 1.455, 0.1254, 1.455, 0.1254, 1.496, 0.001658, 1.496, 0.001658, 1.018, 0.001658, 0.971, 0.1254, 0.971, 0.1254, 1.018, 0.1254, 0.7526, 0.1254, 0.7799, 0.001658, 0.7799, 0.001658, 0.7526, 0.1254, 0.6707, 0.1254, 0.698, 0.001658, 0.698, 0.001658, 0.6707, 0.1254, 0.6131, 0.001658, 0.6131, 0.001658, 0.5828, 0.1254, 0.5828, 0.1254, 0.6434, 0.001658, 0.6434, 0.001658, 0.6131, 0.1254, 0.6131, 0.3339, 0.3354, 0.3607, 0.2972, 0.3873, 0.3118, 0.3694, 0.3549, 0.0008311, 0.8439, 0.1255, 0.8439, 0.1255, 0.9219, 0.0008311, 0.9219, 0.001658, 1.496, 0.1254, 1.496, 0.1254, 1.536, 0.001658, 1.536, 0.0008311, 0.9219, 0.1255, 0.9219, 0.1255, 0.9998, 0.0008311, 0.9998, 0.3694, 0.3549, 0.3873, 0.3118, 0.4164, 0.3202, 0.4083, 0.3662, 0.001658, 0.5361, 0.1254, 0.5361, 0.1254, 0.5828, 0.001658, 0.5828])
me_cylinder_001.materials.append(mat_bounce2_physics)
me_cylinder_001.update()
me_cube_006 = bpy.data.meshes.new('Cube.006')
me_cube_006.from_pydata([(-1.25, -3.125, -3.125), (-1.25, -3.125, 3.125), (-1.25, 3.125, -3.125), (-1.25, 3.125, 3.125), (1.25, -3.125, -3.125), (1.25, -3.125, 3.125), (1.25, 3.125, -3.125), (1.25, 3.125, 3.125)], [], [(0, 1, 3, 2), (2, 3, 7, 6), (6, 7, 5, 4), (4, 5, 1, 0), (2, 6, 4, 0), (7, 3, 1, 5)])
_uv = me_cube_006.uv_layers.new(name='UVMap')
_uv.uv.foreach_set('vector', [0.8772, 0.598, 0.8772, 0.598, 0.8772, 0.9016, 0.8772, 0.9016, 0.8772, 0.9016, 0.8772, 0.9016, 0.9987, 0.9016, 0.9987, 0.9016, 0.9987, 0.9016, 0.9987, 0.9016, 0.9987, 0.598, 0.9987, 0.598, 0.9987, 0.598, 0.9987, 0.598, 0.8772, 0.598, 0.8772, 0.598, 0.8772, 0.9016, 0.9987, 0.9016, 0.9987, 0.598, 0.8772, 0.598, 0.9987, 0.9016, 0.8772, 0.9016, 0.8772, 0.598, 0.9987, 0.598])
me_cube_006.materials.append(mat_bounce2_physics)
me_cube_006.update()
me_cube_007 = bpy.data.meshes.new('Cube.007')
me_cube_007.from_pydata([(-1.25, -3.125, -3.125), (-1.25, -3.125, 3.125), (-1.25, 3.125, -3.125), (-1.25, 3.125, 3.125), (1.25, -3.125, -3.125), (1.25, -3.125, 3.125), (1.25, 3.125, -3.125), (1.25, 3.125, 3.125)], [], [(0, 1, 3, 2), (2, 3, 7, 6), (6, 7, 5, 4), (4, 5, 1, 0), (2, 6, 4, 0), (7, 3, 1, 5)])
_uv = me_cube_007.uv_layers.new(name='UVMap')
_uv.uv.foreach_set('vector', [0.8772, 0.598, 0.8772, 0.598, 0.8772, 0.9016, 0.8772, 0.9016, 0.8772, 0.9016, 0.8772, 0.9016, 0.9987, 0.9016, 0.9987, 0.9016, 0.9987, 0.9016, 0.9987, 0.9016, 0.9987, 0.598, 0.9987, 0.598, 0.9987, 0.598, 0.9987, 0.598, 0.8772, 0.598, 0.8772, 0.598, 0.8772, 0.9016, 0.9987, 0.9016, 0.9987, 0.598, 0.8772, 0.598, 0.9987, 0.9016, 0.8772, 0.9016, 0.8772, 0.598, 0.9987, 0.598])
me_cube_007.materials.append(mat_bounce2_physics)
me_cube_007.update()

# ---- objects
ob_sun = bpy.data.objects.new('Sun', light_sun)
ob_ground_001 = bpy.data.objects.new('ground.001', me_plane_002)
ob_camera = bpy.data.objects.new('Camera', cam_camera)
ob_bounce_2 = bpy.data.objects.new('bounce_2', me_plane_001)
ob_bounce_6 = bpy.data.objects.new('bounce_6', me_plane_003)
ob_bounce_4 = bpy.data.objects.new('bounce_4', me_plane_004)
ob_bounce_8 = bpy.data.objects.new('bounce_8', me_plane_009)
ob_sphere = bpy.data.objects.new('Sphere', me_sphere)
ob_friction_2 = bpy.data.objects.new('friction_2', me_cube_002)
ob_friction_6 = bpy.data.objects.new('friction_6', me_cube_004)
ob_friction_8 = bpy.data.objects.new('friction_8', me_cube_005)
ob_friction_2_001 = bpy.data.objects.new('friction_2.001', me_cube_001)
ob_arc_001 = bpy.data.objects.new('arc.001', me_cylinder_001)
ob_friction_8_001 = bpy.data.objects.new('friction_8.001', me_cube_006)
ob_friction_8_002 = bpy.data.objects.new('friction_8.002', me_cube_007)

# ---- transforms, parenting, visibility, modifiers, constraints
ob_sun.location = (0.0, 0.0, 0.0)
ob_sun.rotation_euler = (0.4041, -0.0, 0.0)
ob_ground_001.location = (7.99, 7.99, -0.06513)
ob_camera.location = (-3.671, -19.44, 8.318)
ob_camera.rotation_euler = (1.397, -4.742e-07, -0.4254)
ob_bounce_2.location = (2.009, 3.006, 0.2851)
ob_bounce_6.location = (10.0, 3.006, 0.5703)
ob_bounce_6.rotation_euler = (0.0, -0.0, -0.8612)
ob_bounce_4.location = (6.054, 3.006, 0.4277)
ob_bounce_4.scale = (1.0, 1.0, 1.5)
ob_bounce_8.location = (13.99, 3.006, 0.8554)
ob_bounce_8.scale = (1.0, 1.0, 3.0)
ob_sphere.location = (8.0, 6.006, 0.125)
ob_sphere.rotation_euler = (0.0, -0.0, -1.592)
ob_sphere.scale = (2.0, 2.0, 2.0)
ob_friction_2.location = (1.584, 12.07, 1.697)
ob_friction_2.rotation_euler = (0.6798, -0.661, -0.4607)
ob_friction_6.location = (6.475, 12.73, -0.4079)
ob_friction_6.rotation_euler = (0.3927, -0.0, 0.0)
ob_friction_6.scale = (1.0, 1.0, 0.5648)
ob_friction_8.location = (14.0, 12.09, 2.059)
ob_friction_8.rotation_euler = (0.3927, -0.0, 0.0)
ob_friction_8.scale = (1.0, 1.0, 0.06052)
ob_friction_2_001.location = (3.751, 12.07, 1.697)
ob_friction_2_001.rotation_euler = (-0.6798, 3.803, 0.4607)
ob_arc_001.location = (9.819, 11.48, 5.047)
ob_arc_001.rotation_euler = (1.571, 4.371e-08, -1.571)
ob_arc_001.scale = (5.0, 5.0, 5.0)
_m = ob_arc_001.modifiers.new('Auto Smooth', 'NODES')
_m.node_group = ng_auto_smooth
_gi = [s.identifier for s in ng_auto_smooth.interface.items_tree if s.item_type == 'SOCKET' and s.in_out == 'INPUT']
_m[_gi[1]] = 1.047  # Angle
ob_friction_8_001.location = (14.0, 9.85, 8.34)
ob_friction_8_001.rotation_euler = (-0.5451, 3.142, -3.142)
ob_friction_8_001.scale = (1.0, 1.0, 0.05813)
ob_friction_8_002.location = (14.0, 15.09, 6.553)
ob_friction_8_002.rotation_euler = (1.571, -0.0, 6.283)
ob_friction_8_002.scale = (1.0, 1.0, 0.05823)

# ---- collection membership
scene.collection.objects.link(ob_sun)
col_scene.objects.link(ob_ground_001)
col_scene.objects.link(ob_camera)
col_objects.objects.link(ob_bounce_2)
col_objects.objects.link(ob_bounce_6)
col_objects.objects.link(ob_bounce_4)
col_objects.objects.link(ob_bounce_8)
col_objects.objects.link(ob_sphere)
col_objects.objects.link(ob_friction_2)
col_objects.objects.link(ob_friction_6)
col_objects.objects.link(ob_friction_8)
col_objects.objects.link(ob_friction_2_001)
col_objects.objects.link(ob_arc_001)
col_objects.objects.link(ob_friction_8_001)
col_objects.objects.link(ob_friction_8_002)
col_test.objects.link(ob_friction_2)
col_test.objects.link(ob_friction_2_001)
col_boxes.objects.link(ob_friction_2)
col_boxes.objects.link(ob_bounce_2)
col_boxes.objects.link(ob_friction_2_001)

# ---- scene / render settings (as saved in the file)
scene.camera = ob_camera
scene.frame_start = 1; scene.frame_end = 180; scene.frame_set(1)
scene.render.engine = 'CYCLES'
scene.render.image_settings.color_mode = 'RGB'
scene.render.resolution_x = 900
scene.render.resolution_y = 600
scene.render.fps = 60
scene.render.dither_intensity = 0.0
scene.render.film_transparent = True
scene.cycles.feature_set = 'EXPERIMENTAL'
scene.cycles.use_denoising = False
scene.cycles.sampling_pattern = 'TABULATED_SOBOL'
scene.eevee.gi_diffuse_bounces = 4
scene.eevee.gi_cubemap_resolution = '2048'
scene.eevee.taa_samples = 64
scene.eevee.use_volumetric_shadows = True
scene.eevee.use_gtao = True
scene.eevee.use_raytracing = True
scene.view_settings.look = 'Medium High Contrast'
scene.view_settings.view_transform = 'Filmic'
bpy.context.view_layer.update()
